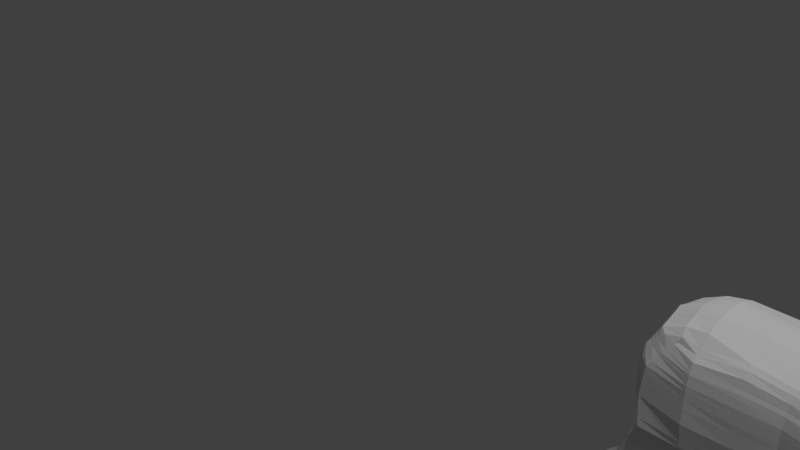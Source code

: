 # Source: dog.blend  (saved by Blender 2.66.1; exported with 4.5.12 LTS)
import bpy
from mathutils import Matrix  # noqa: F401  (used for matrix-valued properties, if any)

bpy.ops.wm.read_factory_settings(use_empty=True)
scene = bpy.context.scene
scene.name = 'Scene'

# ---- collections
col_collection_1 = bpy.data.collections.new('Collection 1'); scene.collection.children.link(col_collection_1)

# ---- materials (node trees are filled in below, after node groups)
mat_material = bpy.data.materials.new('Material')
mat_material.alpha_threshold = 0.0
mat_material.use_transparent_shadow = False
mat_material.roughness = 0.5
mat_material.line_color = (0.0, 0.0, 0.0, 1.0)

# ---- material node trees

# ---- world
world_world = bpy.data.worlds.new('World'); scene.world = world_world
world_world.color = (0.05088, 0.05088, 0.05088)
world_world.use_sun_shadow = False
world_world.sun_shadow_jitter_overblur = 0.0
world_world.cycles.sampling_method = 'MANUAL'
world_world.cycles.sample_map_resolution = 256

# ---- cameras
cam_camera = bpy.data.cameras.new('Camera')
cam_camera.clip_end = 100.0
cam_camera.lens = 35.0
cam_camera.sensor_width = 32.0
cam_camera.sensor_height = 18.0
cam_camera.ortho_scale = 7.314
cam_camera.dof.focus_distance = 0.0
cam_camera.dof.aperture_fstop = 128.0

# ---- lights
light_hemi = bpy.data.lights.new('Hemi', 'SUN')
light_hemi.transmission_factor = 0.0
light_hemi.angle = 0.1993
light_hemi.energy = 1.0
light_hemi.shadow_buffer_clip_start = 0.5
light_hemi.shadow_soft_size = 0.1
light_hemi.shadow_cascade_max_distance = 1000.0
light_hemi.cycles.use_multiple_importance_sampling = False
light_lamp = bpy.data.lights.new('Lamp', 'POINT')
light_lamp.transmission_factor = 0.0
light_lamp.cutoff_distance = 30.0
light_lamp.energy = 100.0
light_lamp.shadow_buffer_clip_start = 1.001
light_lamp.shadow_soft_size = 0.1
light_lamp.shadow_maximum_resolution = 0.006
light_lamp.use_absolute_resolution = True
light_lamp.cycles.use_multiple_importance_sampling = False

# ---- meshes
me_cube_001 = bpy.data.meshes.new('Cube.001')
me_cube_001.from_pydata([(-0.02638, -0.6494, -0.2429), (-1.505, -0.9772, -0.4711), (0.05951, -0.7625, 1.02), (-1.535, -0.7366, 1.181), (0.2214, 0.0, -0.417), (-0.709, -0.767, -0.3051), (0.09941, -0.8466, 0.5195), (-7.95, 0.0, -0.5045), (-1.69, -0.9243, 0.531), (0.08974, 0.0, 1.204), (-0.7345, -0.8523, 1.274), (-1.69, 0.0, 1.325), (-0.513, 0.0, -0.5527), (-0.7345, 0.0, 1.545), (0.5006, 0.0, 1.014), (-0.7345, -1.009, 0.531), (-1.969, 0.0, 0.785), (0.1901, -0.5369, -0.3386), (-1.342, -0.8528, -0.615), (0.1901, -0.7914, 0.8204), (-1.659, -0.861, 0.8681), (0.1548, -0.4614, 1.138), (-1.158, -0.821, 1.242), (-0.3106, -0.6601, -0.2476), (0.1166, -0.7059, 0.03106), (-7.515, -1.069, -0.6673), (-1.614, -1.015, -0.01461), (-0.3106, -0.821, 1.24), (-1.659, -0.4404, 1.279), (-0.8724, 0.0, -0.876), (-0.2071, 0.0, -0.5027), (-0.5799, -0.4262, -0.5156), (-0.7345, -0.5439, 1.452), (-0.2071, 0.0, 1.431), (-1.262, 0.0, 1.495), (0.4512, -0.6713, 0.7247), (-2.239, -1.349, -1.705), (0.2756, 0.0, 1.08), (-1.262, -1.011, 0.531), (-0.2324, -0.887, 0.4758), (-0.7345, -0.8852, -0.08168), (-0.7345, -0.9904, 0.9716), (-1.92, -0.5439, 0.7974), (-8.192, 0.0, -1.874), (-1.92, 0.0, 0.9592), (-0.9703, -0.5263, -0.8243), (-1.227, -0.5198, 1.401), (0.2322, -0.4673, 0.8692), (-1.199, -0.9386, 0.954), (-0.2313, -0.4573, -0.4638), (-0.2248, -0.5198, 1.378), (0.4219, -0.6494, -0.01139), (-1.235, -0.9961, -0.06401), (-0.2, -0.7148, -0.09341), (-0.2313, -0.9386, 0.9538), (-7.947, -1.206, -1.848), (-1.868, -0.5198, 0.954), (1.489, 0.0, -0.2756), (1.704, 0.0, 0.6874), (1.328, -0.4436, -0.1894), (1.49, -0.4183, 0.431), (1.663, 0.0, 0.1646), (1.406, -0.4498, 0.04522), (-2.278, -1.142, -0.4577), (-2.425, 0.0, 0.3063), (-2.305, -1.335, -2.051), (-3.163, -1.566, -1.925), (-2.239, -1.324, -1.099), (-1.744, 0.0, -2.479), (-2.425, -0.6682, 0.1551), (-2.905, 0.0, 0.05138), (-1.962, -0.5436, -2.542), (-2.905, -0.6682, -0.09979), (-7.879, -1.249, -2.434), (-8.142, -0.7392, -1.881), (-7.903, -1.205, -1.377), (-7.947, 0.0, -2.438), (-7.873, -0.7865, -0.6041), (-8.276, 0.0, -1.349), (-7.998, -0.5714, -2.451), (-8.195, -0.761, -1.333), (-3.351, -1.558, -2.161), (-2.905, -1.552, -1.489), (-2.907, -1.387, -0.7345), (-2.803, 0.0, -2.744), (-2.854, -0.5436, -2.805), (-6.302, -0.5714, -2.405), (-6.262, -1.376, -1.848), (-6.262, -0.7865, -0.3586), (-6.262, 0.0, -0.2027), (-6.262, 0.0, -2.504), (-6.262, -1.4, -1.384), (-6.263, -1.261, -0.615), (-6.438, -1.308, -2.238), (-7.059, 0.0, -0.1701), (-7.059, -0.8592, -0.3294), (-7.059, -1.455, -1.83), (-7.048, -1.347, -2.367), (-7.058, -1.322, -0.6917), (-7.177, -0.5001, -2.44), (-7.059, -1.444, -1.347), (-7.216, 0.0, -2.421), (-5.56, -1.284, -1.983), (-5.561, -1.221, -0.6931), (-5.56, -1.349, -1.359), (-5.56, 0.0, -2.477), (-5.56, -0.8259, -0.432), (-5.56, 0.0, -0.2845), (-5.56, -1.34, -1.733), (-5.56, -0.8101, -2.426), (-4.427, -1.476, -2.271), (-4.426, -1.41, -0.7418), (-4.427, -1.57, -1.519), (-4.427, 0.0, -2.817), (-4.427, -0.664, -0.3994), (-4.427, 0.0, -0.2472), (-4.427, -1.571, -1.971), (-4.427, -0.6368, -2.764), (-0.5041, -0.2123, -0.5403), (0.2058, -0.2462, -0.4092), (0.1359, -0.2624, 1.165), (-1.675, -0.1606, 1.321), (-0.7345, -0.2123, 1.533), (0.4759, -0.315, 0.9008), (-1.945, -0.2123, 0.7974), (-0.8603, -0.2035, -0.8502), (-1.206, -0.2003, 1.482), (0.3005, -0.2063, 0.9891), (-0.2192, -0.2035, -0.4897), (-0.2159, -0.2003, 1.418), (-1.894, -0.2003, 0.9628), (1.46, -0.2828, -0.2491), (1.655, -0.2991, 0.604), (1.581, -0.2739, 0.03535), (-2.425, -0.2745, 0.2793), (-1.744, -0.2613, -2.461), (-8.167, -0.3439, -1.886), (-7.912, -0.3676, -0.5543), (-7.928, -0.26, -2.438), (-8.236, -0.3548, -1.347), (-2.905, -0.2745, 0.02445), (-2.815, -0.2613, -2.751), (-6.262, -0.26, -2.511), (-6.262, -0.3676, -0.232), (-7.059, -0.4416, -0.2011), (-7.197, -0.2583, -2.447), (-5.56, -0.3448, -2.472), (-5.56, -0.3527, -0.3062), (-4.427, -0.2826, -0.2755), (-4.427, -0.269, -2.824), (-1.722, -1.11, -1.494), (-3.666, -0.2464, -0.2556), (-3.492, -0.2321, -2.935), (-1.212, -0.2146, -1.711), (-2.093, -0.2261, 0.5838), (-8.052, -0.7477, -0.9091), (-2.259, -1.261, -0.7163), (-5.56, -1.047, -2.265), (-6.224, -0.9397, -2.377), (0.2835, -0.6761, 0.01171), (-0.2709, -0.6199, -0.3688), (-1.876, -1.218, -1.242), (-3.529, -1.439, -2.244), (-3.666, -1.443, -0.7486), (-3.666, -1.614, -1.558), (-3.492, 0.0, -2.927), (-1.675, -0.9896, 0.3191), (-0.2202, -0.8134, 0.2318), (1.705, 0.0, 0.2763), (-4.971, -1.425, -0.9985), (0.104, -0.7915, 0.3159), (-4.973, -0.7742, -0.4335), (-4.973, -1.451, -1.789), (-4.973, -0.3651, -2.539), (-4.973, -0.3753, -0.3164), (-1.114, -0.6895, -0.7196), (-0.6485, -0.6315, -0.4104), (-2.106, 0.0, 0.5881), (-2.08, -0.6055, 0.5188), (-3.492, -1.077, -2.674), (-4.427, -1.056, -2.578), (-1.96, -1.063, 0.03823), (-4.973, -1.379, -2.041), (-4.973, -1.455, -1.407), (-7.709, -1.143, -0.9625), (-8.131, 0.0, -0.8672), (-3.223, -1.058, -2.618), (-1.89, -0.9829, -2.203), (-2.905, -1.536, -1.046), (-4.426, -1.549, -1.069), (-4.973, 0.0, -2.528), (-4.968, -1.296, -0.7341), (0.3047, -0.8136, 0.6478), (0.09628, -0.5922, -0.2929), (-1.557, -0.8463, -1.586), (-1.943, -1.195, -0.6698), (-1.354, -0.5825, -1.678), (0.4328, -0.7734, 0.4337), (-1.248, -1.032, 0.2762), (-4.973, -1.067, -2.326), (-5.56, -1.317, -0.9564), (-7.059, -1.415, -0.955), (-6.262, -1.372, -0.9295), (-0.7345, -0.9789, 0.2673), (-1.951, -1.155, -0.2549), (0.268, -0.7855, 0.3766), (-8.091, -0.3119, -0.8912), (1.632, -0.2906, 0.2624), (1.434, -0.4593, 0.2537), (-3.666, -0.6595, -0.3879), (-3.666, 0.0, -0.2248), (-3.666, -1.622, -2.04), (-3.492, -0.631, -2.869), (-3.666, -1.597, -1.091), (-4.973, -0.7538, -2.489), (-4.973, 0.0, -0.294), (-1.218, 0.0, -1.745), (0.7608, -0.5268, -0.3074), (0.7904, 0.0, -0.4001), (0.6752, -0.6205, -0.0233), (1.054, 0.0, 0.87), (1.007, -0.5394, 0.5659), (0.7756, -0.2572, -0.3772), (1.03, -0.3224, 0.7852), (0.9589, -0.6203, 0.3273), (-8.187, -0.7501, -1.548), (-8.252, 0.0, -1.553), (-7.925, -1.205, -1.553), (-2.239, -1.336, -1.449), (0.4945, -0.5861, -0.1666), (-4.973, -1.453, -1.535), (-1.91, -1.206, -0.8952), (-3.666, -1.618, -1.736), (0.2119, -0.6518, -0.1061), (-8.219, -0.3494, -1.557), (1.543, -0.2828, -0.1485), (-4.427, -1.57, -1.682), (-5.56, -1.345, -1.483), (-7.059, -1.45, -1.526), (-6.262, -1.388, -1.553), (-3.021, -1.559, -1.644), (1.368, -0.4828, -0.1322), (1.586, 0.0, -0.141), (-0.2332, -0.7007, -0.1577), (-1.236, -0.9639, -0.1861), (0.3303, -0.6244, -0.1411), (-0.7217, -0.8721, -0.1507), (-1.56, -1.012, -0.1364), (0.06503, -0.6821, -0.07482), (1.507, 0.0, 0.08592), (1.361, -0.466, 0.09982), (1.47, -0.2464, 0.06295), (0.6041, -0.5772, 0.07233), (0.42, -0.5443, -0.1234), (1.479, -0.2464, -0.1133), (1.314, -0.4534, -0.09539), (1.504, 0.0, -0.1183), (0.1175, 0.0, 0.05436), (0.06145, -0.4853, 0.07349), (0.08946, -0.1189, 0.06392), (-0.531, -0.5542, 0.08186), (-0.6379, -0.5173, -0.13), (-0.02933, -0.1189, -0.1643), (-0.05181, -0.4546, -0.151), (-0.006838, 0.0, -0.1775), (-0.5086, -0.04655, -0.5527), (0.2136, -0.05925, -0.417), (0.0825, -0.03903, 1.208), (-1.683, -0.02068, 1.329), (-0.7345, -0.04655, 1.545), (0.4882, -0.07166, 1.014), (-1.957, -0.04655, 0.7974), (-0.8663, -0.04213, -0.8631), (-1.257, -0.04051, 1.495), (0.2626, -0.04051, 1.08), (-0.2131, -0.04213, -0.5027), (-0.2115, -0.04051, 1.432), (-1.907, -0.04051, 0.9672), (1.482, -0.1599, -0.2689), (1.707, -0.1051, 0.6874), (1.623, -0.09021, 0.06724), (-2.425, -0.07761, 0.303), (-1.744, -0.07101, -2.479), (-8.179, -0.1463, -1.89), (-7.931, -0.1581, -0.5294), (-7.938, -0.1043, -2.428), (-8.256, -0.1517, -1.348), (-2.809, -0.07101, -2.744), (-6.262, -0.1043, -2.504), (-7.206, -0.1035, -2.421), (-5.56, -0.1467, -2.453), (-4.427, -0.07488, -2.817), (-2.905, -0.07761, 0.04817), (-6.262, -0.1581, -0.2071), (-7.059, -0.2329, -0.1753), (-5.56, -0.1507, -0.2851), (-4.427, -0.08167, -0.2511), (1.713, -0.106, 0.301), (-3.492, -0.05643, -2.927), (-3.666, -0.06357, -0.2299), (-2.099, -0.05345, 0.5962), (-8.111, -0.1137, -0.8792), (-4.973, -0.162, -0.2949), (-1.215, -0.04769, -1.728), (-4.973, -0.1569, -2.528), (0.783, -0.09238, -0.4001), (1.042, -0.06985, 0.87), (-8.235, -0.149, -1.551), (1.572, -0.1599, -0.1448), (1.489, -0.1417, 0.06894), (1.492, -0.1417, -0.1161), (0.1035, 0.0, 0.05914), (-0.01808, 0.0, -0.1709), (-6.262, -0.1822, -2.504), (-2.812, -0.1661, -2.748), (-8.246, -0.2533, -1.347), (-7.933, -0.1822, -2.432), (-2.905, -0.176, 0.03631), (-4.427, -0.1719, -2.821), (-5.56, -0.2458, -2.462), (-7.202, -0.1809, -2.43), (-7.894, -0.5575, -0.5768), (-7.92, -0.4012, -2.451), (-8.217, -0.539, -1.341), (-2.832, -0.4338, -2.764), (-3.492, -0.4129, -2.905), (-3.666, -0.4337, -0.3156), (1.615, -0.3394, 0.2803), (-8.074, -0.4914, -0.8993), (-4.427, -0.4555, -0.3317), (-0.5385, -0.3627, -0.5291), (0.1987, -0.4261, -0.3806), (0.1561, -0.3651, 1.138), (-7.921, -0.2628, -0.5418), (-8.173, -0.2451, -1.888), (-1.744, -0.1661, -2.471), (-2.425, -0.176, 0.2912), (1.613, -0.1792, 0.04537), (1.694, -0.1941, 0.678), (1.479, -0.2213, -0.2601), (-1.901, -0.1204, 0.965), (-1.668, -0.2874, 1.314), (-0.7345, -0.3627, 1.496), (0.4647, -0.4975, 0.792), (-1.934, -0.3627, 0.7974), (-0.9102, -0.3498, -0.8384), (-1.202, -0.3451, 1.445), (0.2196, -0.3351, 0.9324), (-0.2247, -0.3498, -0.478), (-4.973, -0.2686, -0.3056), (-2.096, -0.1398, 0.59), (-3.666, -0.155, -0.2428), (1.672, -0.212, 0.2765), (-0.0237, -0.05937, -0.1676), (1.486, -0.194, -0.1146), (1.565, -0.2213, -0.1463), (0.7793, -0.1748, -0.3899), (1.516, -0.3659, 0.04197), (-2.425, -0.4529, 0.223), (-1.818, -0.4338, -2.487), (-8.156, -0.5231, -1.884), (1.02, -0.436, 0.6848), (0.7689, -0.3909, -0.3489), (1.471, -0.3735, -0.1424), (-8.204, -0.531, -1.553), (-4.427, -0.1821, -0.2633), (-5.56, -0.2517, -0.2956), (-7.059, -0.3372, -0.1882), (-6.262, -0.2628, -0.2196), (-4.973, -0.5413, -2.517), (-2.087, -0.3981, 0.5544), (-1.276, -0.3814, -1.696), (-4.973, -0.5561, -0.3695), (-0.2199, -0.3451, 1.432), (-1.882, -0.3451, 0.9588), (1.409, -0.3654, -0.2249), (1.578, -0.3635, 0.5277), (-4.973, -0.261, -2.533), (-1.213, -0.1312, -1.72), (-8.101, -0.2294, -0.8852), (-3.492, -0.1443, -2.932), (-1.679, -0.09064, 1.325), (0.07858, -0.09064, 1.202), (0.2097, -0.15, -0.4221), (-0.5063, -0.1295, -0.5465), (-2.905, -0.4529, -0.03187), (-6.262, -0.5575, -0.2894), (-7.059, -0.6309, -0.2592), (-5.56, -0.5672, -0.3632), (-0.8633, -0.1228, -0.8566), (-1.951, -0.1295, 0.7974), (0.482, -0.1403, 0.9862), (-0.7345, -0.1295, 1.539), (1.42, -0.3459, 0.07867), (1.404, -0.3402, -0.1057), (0.07677, -0.2831, 0.06826), (-0.03952, -0.269, -0.1583), (-0.2137, -0.1204, 1.425), (-0.2162, -0.1228, -0.4962), (0.2562, -0.1264, 1.05), (-1.255, -0.1204, 1.489), (0.09646, -0.05937, 0.06153), (1.479, -0.194, 0.06616), (-8.227, -0.2492, -1.555), (1.036, -0.1671, 0.8606), (-4.427, -0.4357, -2.797), (-5.56, -0.5558, -2.451), (-7.188, -0.3987, -2.444), (-6.262, -0.4012, -2.499), (0.4087, -0.7287, 0.2517), (-1.241, -1.011, 0.1488), (-0.2141, -0.7767, 0.1098), (1.423, -0.4711, 0.1495), (-8.141, -0.7544, -1.062), (-2.905, -1.552, -1.204), (-6.262, -1.4, -1.092), (-7.059, -1.438, -1.088), (-5.56, -1.346, -1.093), (-4.427, -1.571, -1.23), (1.641, -0.2755, 0.2292), (-8.181, -0.3168, -1.06), (-7.806, -1.183, -1.11), (-4.973, -1.453, -1.138), (-2.249, -1.304, -0.8433), (-1.659, -1.011, 0.2131), (0.1063, -0.7612, 0.2141), (-3.666, -1.615, -1.261), (1.68, 0.0, 0.2205), (0.2717, -0.7435, 0.2348), (-1.947, -1.184, -0.4015), (-0.7345, -0.95, 0.1355), (-8.222, 0.0, -1.049), (0.8753, -0.6323, 0.1782), (-8.201, -0.1327, -1.054), (1.69, -0.1506, 0.2396), (1.679, -0.1915, 0.2219), (-8.191, -0.2248, -1.057), (1.621, -0.3236, 0.2533), (-8.163, -0.5152, -1.061), (-7.984, -0.5244, -0.7381), (1.615, -0.3788, 0.3875), (1.726, -0.1295, 0.426), (-8.021, -0.1359, -0.7043), (-5.56, -1.269, -0.8275), (-2.906, -1.468, -0.8914), (1.672, -0.286, 0.4102), (-4.968, -1.36, -0.8696), (-7.962, -0.7671, -0.7566), (-8.041, 0.0, -0.6858), (-7.612, -1.115, -0.8149), (-2.269, -1.204, -0.5896), (1.72, 0.0, 0.4671), (-0.7345, -0.9993, 0.3992), (-1.683, -0.9645, 0.4251), (0.1017, -0.822, 0.4177), (1.713, -0.2184, 0.4499), (-8.011, -0.2295, -0.7135), (0.9949, -0.5917, 0.4466), (-1.255, -1.021, 0.4036), (1.445, -0.4417, 0.3612), (-0.2263, -0.8502, 0.3538), (0.2744, -0.8059, 0.5185), (-1.956, -1.103, -0.1083), (-7.058, -1.377, -0.8234), (-4.425, -1.481, -0.9081), (-6.263, -1.315, -0.7743), (0.4618, -0.7842, 0.5873), (-8.002, -0.3232, -0.7227), (-3.666, -1.521, -0.9228), (-2.665, -0.6682, 0.02765), (-2.665, 0.0, 0.1788), (-2.572, -1.438, -1.294), (-2.274, 0.0, -2.611), (-2.714, -1.457, -1.793), (-2.888, -1.513, -2.142), (-2.592, -1.266, -0.5958), (-2.38, -0.5436, -2.673), (-2.665, -0.2745, 0.1519), (-2.279, -0.2613, -2.606), (-2.582, -1.401, -0.8805), (-2.572, -1.448, -1.546), (-2.665, -0.07761, 0.1756), (-2.277, -0.07101, -2.611), (-2.665, -0.4529, 0.09557), (-2.665, -0.176, 0.1637), (-2.325, -0.4338, -2.626), (-2.278, -0.1661, -2.61), (-2.577, -1.429, -1.024), (-2.588, -1.339, -0.7398), (0.04044, -0.6162, -0.2568), (0.1821, -0.8297, 0.5497), (-0.6837, -0.7102, -0.3492), (0.2018, -0.6918, 0.02497), (-1.942, -1.181, -2.029), (-0.294, -0.6399, -0.3136), (-6.27, -1.154, -2.267), (-5.56, -1.185, -2.172), (-3.407, -1.339, -2.412), (-3.492, -1.336, -2.477), (-4.427, -1.3, -2.471), (-4.973, -1.248, -2.232), (-1.653, -0.9996, -1.532), (0.1879, -0.7875, 0.3433), (-1.247, -0.7844, -0.6588), (0.1418, -0.6678, -0.0859), (0.1908, -0.7522, 0.2247), (0.185, -0.8136, 0.4619), (0.4128, -0.6861, 0.109), (-1.236, -1.009, 0.04878), (-0.2093, -0.7478, 0.01405), (1.414, -0.4614, 0.06767), (-8.176, -0.7596, -1.181), (-2.905, -1.552, -1.329), (-6.262, -1.4, -1.222), (-7.059, -1.443, -1.192), (-5.56, -1.349, -1.203), (-4.427, -1.57, -1.358), (1.6, -0.2828, 0.06163), (-8.216, -0.3466, -1.192), (-7.882, -1.2, -1.226), (-4.973, -1.455, -1.25), (-2.241, -1.32, -0.9452), (-1.637, -1.014, 0.08591), (0.1081, -0.7374, 0.1342), (-3.666, -1.614, -1.395), (1.672, 0.0, 0.1766), (0.2746, -0.7103, 0.1234), (-1.944, -1.192, -0.5165), (-0.7345, -0.9219, 0.03206), (-8.257, 0.0, -1.191), (-8.237, -0.1476, -1.191), (1.642, -0.09913, 0.08906), (1.632, -0.1881, 0.07006), (-8.226, -0.2471, -1.192), (1.534, -0.376, 0.06629), (-8.198, -0.5338, -1.187), (0.7803, -0.6228, 0.06119), (-2.573, -1.436, -1.137), (0.1931, -0.7245, 0.1317), (0.2603, -0.6379, -0.1297), (-4.973, -0.8816, -2.422), (-5.56, -0.9069, -2.36), (-6.262, -0.7219, -2.394), (0.3348, -0.6983, 0.112), (0.3558, -0.7768, 0.4075), (-4.427, -0.8082, -2.688), (-1.437, -0.6902, -1.64), (-0.6079, -0.5513, -0.4726), (0.3438, -0.6626, -0.004801), (-3.492, -0.8131, -2.789), (0.3843, -0.7842, 0.5563), (0.3312, -0.737, 0.242), (0.3694, -0.746, 0.6782), (0.1299, -0.5793, -0.2972), (-3.005, -0.7539, -2.729), (-1.9, -0.723, -2.402), (-0.2475, -0.5651, -0.425), (-1.029, -0.593, -0.7815), (1.44, 0.0, -0.2781), (1.658, 0.0, 0.7141), (1.458, -0.4354, 0.4531), (1.412, -0.281, -0.2581), (1.611, -0.3038, 0.6293), (1.402, -0.4872, 0.2589), (1.288, -0.4495, -0.1977), (1.374, -0.4784, 0.04409), (1.332, -0.4901, -0.1346), (1.328, -0.4738, 0.09789), (1.277, -0.4598, -0.09736), (0.0198, -0.4902, 0.07408), (-0.09302, -0.459, -0.1495), (1.433, -0.1551, -0.2781), (1.66, -0.1067, 0.7141), (1.539, -0.3717, 0.5513), (1.647, -0.1963, 0.7047), (1.43, -0.2181, -0.2692), (1.364, -0.3672, -0.2336), (1.391, -0.499, 0.1515), (1.413, -0.4718, 0.3672), (1.383, -0.4893, 0.06721), (0.1649, -0.5637, 1.061), (-1.597, -0.5885, 1.23), (-0.7345, -0.6981, 1.363), (-1.805, -0.7582, 0.6642), (-1.201, -0.6704, 1.321), (0.2138, -0.5445, 0.8605), (-0.2677, -0.6704, 1.308), (-1.764, -0.6904, 0.9111), (-2.351, -0.9114, -0.1487), (-8.11, -0.9725, -1.864), (-7.759, -0.9279, -0.6357), (-8.042, -0.9102, -2.442), (-8.096, -0.9829, -1.355), (-2.905, -1.032, -0.4148), (-6.262, -1.039, -0.4367), (-7.058, -1.092, -0.5104), (-5.56, -1.039, -0.5123), (-4.427, -1.038, -0.5287), (-3.666, -1.053, -0.5259), (-7.945, -0.9542, -0.9358), (-4.973, -1.055, -0.5297), (-2.02, -0.8448, 0.2785), (-8.121, -0.9777, -1.55), (-8.039, -0.9686, -1.086), (-7.852, -0.9411, -0.7857), (-2.628, -0.9718, -0.2818), (-8.076, -0.9798, -1.204), (-7.899, -1.237, -2.267), (-8.109, 0.0, -2.266), (-8.039, -0.619, -2.289), (-6.388, -1.327, -2.127), (-7.051, -1.377, -2.215), (-5.56, -1.3, -1.912), (-4.427, -1.503, -2.186), (-8.089, -0.2838, -2.277), (-4.973, -1.4, -1.97), (-8.099, -0.1162, -2.266), (-8.08, -0.4358, -2.29), (-8.094, -0.2, -2.272), (-8.061, -0.9279, -2.278), (-7.495, -0.1955, -0.2914), (-7.485, -0.4046, -0.3167), (-7.466, -0.8228, -0.4057), (-7.504, 0.0, -0.2763), (-7.409, -1.01, -0.5115), (-7.476, -0.5942, -0.357), (-7.49, -0.3, -0.304), (0.1279, -0.778, 0.9158), (-1.597, -0.7988, 1.025), (0.1827, 0.0, 1.137), (-0.7345, -0.9214, 1.123), (-1.805, 0.0, 1.142), (-0.2406, -0.3309, 0.9613), (-1.159, -0.8798, 1.098), (-0.2709, -0.8798, 1.096), (-1.764, -0.4801, 1.116), (-1.784, -0.1804, 1.142), (0.1622, -0.1834, 1.132), (-1.795, -0.03059, 1.148), (0.1726, -0.03977, 1.134), (0.1705, -0.3001, 1.044), (-1.79, -0.1055, 1.145), (0.1674, -0.1085, 1.106), (-1.775, -0.3163, 1.137), (0.2, -0.5872, 0.9496), (-1.68, -0.6394, 1.071), (-1.99, -0.9645, 0.1584), (-0.103, 0.0, 1.333), (-0.1101, -0.1858, 1.327), (-0.0778, -0.885, 0.9028), (-4.427, -1.225, -0.614), (-0.1257, -0.8303, 1.033), (-0.07846, -0.5908, -0.3492), (-0.06362, -0.1795, 1.28), (0.003558, -0.2259, -0.4475), (-0.01041, -0.8615, 0.8779), (0.1076, -0.3603, 0.9072), (0.01014, -0.3418, 0.9866), (0.1014, -0.4506, 0.8523), (0.03542, -0.448, 0.9788), (0.3375, -0.5693, 0.8163), (-0.04296, -0.7424, 0.07702), (-0.1187, -0.635, -0.3039), (-0.05437, -0.8353, 0.3873), (-0.04617, -0.7686, 0.1644), (-0.0778, -0.4863, -0.4182), (-0.08464, -0.7116, -0.04807), (-0.07608, -0.6419, 1.208), (-1.748, -0.8518, 0.5976), (-1.18, -0.7457, 1.282), (0.2069, -0.686, 0.8599), (-0.0515, 0.0, 1.288), (0.01753, 0.0, -0.4578), (-0.01115, -0.7558, 1.068), (-0.3665, -0.5604, 1.141), (-0.2892, -0.7457, 1.274), (-1.711, -0.7757, 0.8896), (-2.315, -1.032, -0.3009), (-0.05741, -0.03973, 1.294), (0.01054, -0.0511, -0.4578), (-0.07687, -0.691, -0.1143), (-0.05027, -0.8019, 0.2759), (-0.1073, -0.1095, 1.341), (-0.0851, -0.3447, 1.309), (-0.05002, -0.4985, 1.274), (-0.3701, -0.4252, 1.212), (-0.1961, -0.4749, 0.8537), (-0.361, -0.32, 1.192), (0.1054, -0.5499, 0.8995), (-6.262, -1.153, -0.5058), (-7.058, -1.206, -0.6015), (-5.561, -1.134, -0.5812), (-0.06189, -0.8086, 0.9987), (0.1549, -0.6152, 1.143), (-0.04969, -0.558, -0.3782), (0.06394, -0.328, 0.9517), (-0.1616, -0.6545, -0.2451), (0.08599, -0.5155, 0.8608), (0.03849, -0.5091, 0.9491), (-0.2139, -0.6197, 0.8454), (-0.2831, -0.4732, 1.04), (-0.2711, -0.2974, 1.101), (-0.2902, -0.6094, 0.9855), (-2.905, -1.214, -0.5309), (-0.1085, -0.03997, 1.334), (-0.0644, -0.2191, -0.4604), (0.007051, -0.1371, -0.4574), (-0.06051, -0.1048, 1.291), (0.1307, -0.3445, 1.19), (-0.002775, -0.3898, -0.4269), (-0.03401, -0.7101, -0.02817), (0.1614, -0.4892, 1.2), (-0.01041, -0.499, -0.3982), (-0.05846, -0.8687, 0.4987), (0.3628, -0.2606, 0.9435), (-3.666, -1.25, -0.6156), (-4.972, -1.183, -0.6074), (-0.1115, -0.8743, 0.4917), (-0.1372, -0.594, -0.3552), (-0.1021, -0.8054, 0.2624), (-0.1246, -0.6939, -0.1275), (0.3881, 0.0, 1.051), (-0.7345, -0.7752, 1.318), (-1.566, -0.6625, 1.206), (0.1467, -0.6814, 1.036), (-0.1025, -0.7757, 1.119), (-0.2071, -0.6562, -0.2459), (-0.05101, 0.0, -0.4715), (-0.08949, -0.7088, 1.178), (-0.05771, -0.04837, -0.4715), (-0.07048, -0.3776, -0.4425), (-0.06106, -0.1327, -0.4692), (-0.09741, -0.771, 0.1478), (-2.61, -1.123, -0.4367), (0.3691, -0.1334, 1.019), (0.3302, -0.3546, 0.9051), (0.3754, -0.05609, 1.046), (-0.001824, -0.6926, 1.131), (-1.639, -0.7191, 1.048), (0.1939, -0.6914, 0.912), (-7.462, -1.04, -0.6199), (-0.11, -0.5545, -0.3925), (-0.09372, -0.744, 0.05781), (-0.1722, -0.639, -0.3069), (-0.1068, -0.8399, 0.3771), (-1.334, -0.7896, 1.22), (-1.421, -1.001, 0.531), (-1.421, 0.0, 1.432), (-1.416, -0.4903, 1.355), (-1.363, -0.9098, 0.9221), (-1.376, -0.9901, -0.04565), (-1.399, -0.1855, 1.423), (-1.407, -1.01, 0.2921), (-1.356, -0.9816, -0.1676), (-1.415, -0.03314, 1.434), (-1.419, -0.3237, 1.397), (-1.413, -0.1093, 1.428), (-1.397, -1.004, 0.1727), (-1.414, -1.009, 0.4116), (-1.385, -0.993, 0.06258), (-1.375, -0.6399, 1.287), (-1.355, -0.8497, 1.071), (-1.355, -0.7148, 1.254), (-0.8713, -1.163, 1.951), (-0.8884, -1.043, 2.014), (-0.9028, -1.21, 1.836), (-0.9089, -0.916, 2.046), (-0.9073, -0.9736, 2.031), (-0.8883, -1.103, 1.982), (-0.8871, -1.186, 1.893), (-0.8798, -1.133, 1.966), (-0.9628, -1.15, 1.942), (-0.9846, -1.031, 1.996), (-0.9339, -1.198, 1.823), (-0.9608, -0.9102, 2.022), (-0.984, -0.9651, 2.012), (-0.9738, -1.091, 1.969), (-0.9549, -1.174, 1.883), (-0.9687, -1.121, 1.955), (-1.025, -0.8043, 1.935), (-1.048, -0.8714, 1.922), (-0.9379, -0.9666, 1.924), (-0.9572, -0.8818, 1.946), (-1.032, -1.025, 1.869), (-1.025, -1.061, 1.853), (-0.9341, -1.04, 1.886), (-0.9236, -1.076, 1.866), (-0.9517, -1.17, 1.707), (-0.9966, -1.156, 1.692), (-0.9325, -1.141, 1.777), (-1.017, -1.098, 1.836), (-0.9132, -1.113, 1.847), (-0.9592, -0.8115, 1.964), (-1.013, -1.127, 1.764), (-1.048, -0.9523, 1.902), (-0.9835, -0.8895, 1.953), (-0.9641, -0.9743, 1.931), (-1.206, -0.7534, 1.289), (-1.224, -0.8875, 1.106), (-0.9395, -1.121, 1.855), (-0.9587, -1.149, 1.785), (-0.9499, -1.084, 1.874), (-0.9603, -1.047, 1.893), (-1.227, -0.6781, 1.329), (-1.275, -0.3528, 1.453), (-1.253, -0.5275, 1.408), (-1.185, -0.8287, 1.25), (1.587, -0.2516, 0.2831), (1.6, -0.1355, 0.3053), (1.525, -0.3115, 0.2763), (1.593, -0.2063, 0.2803), (1.575, -0.2516, 0.2401), (1.587, -0.1451, 0.2466), (1.581, -0.1967, 0.2416), (1.52, -0.3082, 0.2386), (1.608, -0.1355, 0.4173), (1.6, -0.2063, 0.4187), (-8.066, -0.1248, -0.7917), (1.719, -0.09574, 0.3664), (1.619, -0.336, 0.3037), (-8.029, -0.5079, -0.8187), (-8.056, -0.2295, -0.7993), (1.707, -0.262, 0.3708), (-5.56, -1.302, -0.8913), (1.655, -0.2922, 0.325), (-4.97, -1.404, -0.932), (-2.906, -1.512, -0.9682), (-8.007, -0.7574, -0.8329), (-7.66, -1.138, -0.8887), (-2.264, -1.24, -0.6535), (-8.086, 0.0, -0.7765), (1.713, 0.0, 0.3717), (-1.679, -0.9775, 0.3721), (0.1028, -0.8066, 0.3668), (-0.7345, -0.9912, 0.3333), (0.9769, -0.606, 0.3869), (1.44, -0.4505, 0.3074), (-0.2232, -0.8318, 0.2928), (-1.252, -1.024, 0.3399), (0.2762, -0.8005, 0.4476), (-7.058, -1.405, -0.8889), (-4.425, -1.522, -0.9893), (-1.953, -1.13, -0.1816), (-6.263, -1.352, -0.8516), (-8.047, -0.3176, -0.8069), (-3.666, -1.566, -1.007), (0.463, -0.793, 0.5105), (-2.585, -1.378, -0.8103), (0.1865, -0.8001, 0.4026), (0.3857, -0.793, 0.4819), (1.408, -0.4795, 0.313), (-7.899, -0.9476, -0.8608), (-0.05232, -0.8186, 0.3316), (-0.1045, -0.8226, 0.3197), (-1.41, -1.009, 0.3519), (1.604, -0.1355, 0.3613), (1.597, -0.2063, 0.3495), (1.349, 0.0, -0.2951), (1.511, 0.0, 0.711), (1.332, -0.4499, 0.444), (1.324, -0.2777, -0.2747), (1.467, -0.3064, 0.6262), (1.341, -0.5057, 0.2684), (1.215, -0.4602, -0.213), (1.277, -0.4982, 0.03471), (1.215, -0.5035, -0.1391), (1.227, -0.4882, 0.09433), (1.158, -0.4715, -0.101), (-0.05688, -0.4991, 0.07516), (-0.1689, -0.4671, -0.1468), (1.342, -0.1464, -0.2951), (1.511, -0.1016, 0.711), (1.404, -0.3806, 0.5451), (1.499, -0.1922, 0.7016), (1.339, -0.2121, -0.286), (1.281, -0.3705, -0.2497), (1.319, -0.5176, 0.1552), (1.355, -0.4885, 0.3782), (1.299, -0.5079, 0.06637), (1.348, -0.4971, 0.3233), (0.1712, -0.4753, 1.169), (0.2553, -0.2707, 0.9698), (0.1494, -0.3548, 1.164), (0.1408, -0.3137, 1.151), (0.173, -0.5895, 1.102), (0.2251, -0.2418, 1.061), (0.2457, -0.6008, 0.8418), (0.2981, -0.5183, 0.8323), (0.1689, -0.6226, 1.049), (0.2591, -0.328, 0.9171), (0.1993, -0.6393, 0.9308), (0.1757, -0.6343, 0.993), (0.1679, -0.5383, 1.141), (0.1558, -0.4029, 1.164), (0.1745, -0.2609, 1.101), (0.2147, -0.6375, 0.8849), (0.2897, -0.5623, 0.8292), (0.2512, -0.2532, 1.001), (0.2649, -0.3941, 0.8733)], [], [(300, 177, 64, 281), (762, 723, 3, 745), (739, 724, 2, 627), (761, 745, 3, 628), (494, 23, 5, 491), (675, 722, 10, 27), (506, 490, 6, 454), (758, 746, 8, 453), (460, 39, 15, 452), (634, 27, 10, 630), (638, 268, 11, 631), (501, 150, 65, 493), (330, 31, 45, 345), (491, 5, 18, 503), (722, 669, 22, 10), (342, 346, 46, 32), (755, 341, 28, 748), (887, 47, 585, 896), (889, 347, 47, 898), (585, 47, 658, 697), (746, 749, 20, 8), (15, 41, 48, 38), (630, 10, 22, 633), (348, 49, 31, 330), (730, 665, 49, 348), (743, 726, 23, 494), (728, 675, 27, 725), (683, 373, 50, 684), (373, 342, 32, 50), (504, 492, 24, 248), (566, 564, 59, 241), (571, 558, 57, 278), (753, 750, 26, 247), (246, 40, 52, 244), (452, 15, 38, 458), (243, 53, 40, 246), (720, 666, 53, 243), (744, 717, 39, 460), (39, 54, 41, 15), (717, 649, 54, 39), (651, 725, 27, 634), (231, 195, 67, 228), (371, 196, 71, 359), (462, 181, 63, 450), (601, 178, 69, 588), (271, 277, 44, 16), (583, 587, 56, 42), (645, 581, 28, 635), (308, 242, 256, 310), (440, 376, 60), (573, 560, 60, 376), (579, 565, 62, 510), (620, 623, 7, 284), (624, 622, 77, 590), (611, 96, 55, 607), (463, 98, 25, 449), (407, 99, 79, 322), (150, 161, 36, 65), (619, 607, 55, 589), (442, 284, 7, 448), (617, 609, 74, 360), (307, 286, 78, 226), (602, 592, 80, 225), (604, 590, 77, 447), (238, 100, 75, 227), (481, 470, 70, 292), (605, 469, 72, 593), (474, 473, 66, 81), (488, 475, 83, 444), (485, 476, 85, 324), (480, 471, 82, 240), (496, 102, 93, 495), (443, 103, 92, 465), (237, 104, 91, 239), (406, 109, 86, 408), (596, 106, 88, 594), (295, 107, 89, 293), (612, 108, 87, 610), (192, 552, 35, 19), (293, 89, 94, 294), (594, 88, 95, 595), (610, 87, 96, 611), (465, 92, 98, 463), (408, 86, 99, 407), (239, 91, 100, 238), (500, 182, 102, 496), (446, 191, 103, 443), (230, 183, 104, 237), (369, 214, 109, 406), (600, 171, 106, 596), (302, 215, 107, 295), (615, 172, 108, 612), (325, 212, 117, 405), (598, 209, 114, 597), (232, 164, 112, 236), (162, 211, 116), (468, 163, 111, 464), (299, 210, 115, 296), (498, 162, 110, 499), (370, 154, 134, 358), (643, 341, 121, 636), (384, 118, 125, 389), (392, 400, 126, 122), (756, 381, 121, 751), (734, 399, 127, 714), (642, 382, 120, 637), (398, 128, 118, 384), (731, 705, 128, 398), (682, 397, 129, 648), (397, 392, 122, 129), (576, 561, 131, 375), (378, 153, 135, 335), (344, 374, 130, 124), (864, 219, 252, 866), (455, 338, 132, 445), (574, 562, 132, 338), (625, 621, 137, 321), (320, 145, 138, 316), (439, 321, 137, 467), (618, 614, 136, 334), (364, 323, 139, 234), (483, 477, 140, 385), (486, 478, 141, 314), (319, 146, 142, 313), (388, 147, 143, 386), (386, 143, 144, 387), (313, 142, 145, 320), (377, 173, 146, 319), (372, 174, 147, 388), (380, 152, 149, 318), (326, 151, 148, 329), (240, 82, 164, 232), (247, 26, 195, 231), (405, 117, 214, 369), (850, 563, 208, 836), (344, 124, 154, 370), (546, 194, 187, 555), (418, 189, 169, 422), (296, 115, 215, 302), (597, 114, 171, 600), (551, 544, 205, 428), (415, 202, 201, 416), (499, 110, 182, 500), (411, 167, 203, 430), (593, 72, 209, 598), (444, 83, 163, 468), (547, 176, 175, 557), (345, 45, 196, 371), (433, 301, 185, 431), (505, 502, 170, 425), (385, 140, 151, 326), (497, 81, 162), (545, 180, 199, 540), (81, 66, 211), (540, 199, 157, 541), (236, 112, 183, 230), (426, 213, 189, 418), (554, 186, 179, 549), (438, 328, 206, 420), (318, 149, 173, 377), (487, 479, 188, 414), (464, 111, 191, 446), (539, 548, 159, 233), (430, 203, 198, 410), (453, 8, 181, 462), (292, 70, 210, 299), (416, 201, 184, 421), (741, 718, 160, 556), (414, 188, 213, 426), (556, 160, 176, 547), (329, 148, 174, 372), (18, 1, 161, 150), (818, 441, 815, 855), (603, 599, 155, 413), (541, 157, 158, 542), (324, 85, 212, 325), (503, 18, 150, 501), (613, 116, 172, 615), (550, 552, 192, 461), (417, 200, 202, 415), (732, 719, 167, 411), (314, 141, 152, 380), (549, 179, 180, 545), (271, 16, 177, 300), (437, 327, 208, 412), (757, 752, 166, 424), (389, 125, 153, 378), (583, 42, 178, 601), (557, 175, 194, 546), (422, 169, 200, 417), (424, 166, 204, 429), (429, 204, 156, 423), (245, 17, 217, 229), (266, 4, 218, 305), (343, 35, 221, 361), (507, 51, 219, 536), (331, 119, 222, 362), (391, 123, 223, 404), (846, 197, 224, 835), (244, 753, 247, 1), (726, 720, 243, 23), (23, 243, 246, 5), (589, 602, 225, 74), (108, 237, 239, 87), (161, 231, 228, 36), (5, 246, 244, 18), (473, 480, 240, 66), (87, 239, 238, 96), (375, 363, 241, 59), (357, 62, 250, 393), (283, 307, 226, 43), (96, 238, 227, 55), (489, 504, 248, 0), (172, 230, 237, 108), (211, 232, 236, 116), (339, 355, 235, 131), (360, 364, 234, 136), (66, 240, 232, 211), (1, 247, 231, 161), (116, 236, 230, 172), (553, 539, 233, 193), (51, 245, 229, 219), (402, 251, 259, 401), (393, 250, 258, 395), (568, 255, 263, 570), (566, 241, 255, 568), (363, 235, 254, 394), (219, 229, 253, 252), (337, 133, 251, 402), (396, 395, 258, 263), (353, 401, 259, 262), (569, 570, 263, 258), (252, 253, 261, 260), (394, 254, 262, 396), (310, 256, 264, 312), (866, 252, 260, 868), (350, 300, 281, 336), (641, 381, 268, 638), (575, 571, 278, 339), (390, 340, 277, 271), (355, 308, 310, 354), (626, 620, 284, 333), (456, 333, 284, 442), (403, 315, 286, 307), (484, 481, 292, 317), (366, 295, 293, 368), (368, 293, 294, 367), (349, 302, 295, 366), (351, 299, 296, 365), (12, 265, 272, 29), (13, 34, 273, 269), (747, 11, 268, 754), (721, 37, 274, 736), (629, 9, 267, 639), (30, 275, 265, 12), (727, 729, 275, 30), (647, 33, 276, 704), (33, 13, 269, 276), (216, 303, 282, 68), (451, 58, 279, 441), (559, 572, 279, 58), (101, 289, 285, 76), (608, 616, 283, 43), (472, 482, 287, 84), (105, 290, 288, 90), (90, 288, 289, 101), (190, 304, 290, 105), (165, 298, 291, 113), (365, 296, 302, 349), (436, 379, 301, 433), (113, 291, 304, 190), (317, 292, 299, 351), (427, 168, 297, 434), (84, 287, 298, 165), (390, 271, 300, 350), (29, 272, 303, 216), (383, 266, 305, 356), (14, 270, 306, 220), (334, 403, 307, 283), (57, 242, 308, 278), (249, 309, 311, 257), (280, 309, 249), (264, 257, 311, 312), (354, 310, 312, 353), (255, 394, 396, 263), (147, 366, 368, 143), (704, 276, 397, 682), (298, 380, 318, 291), (276, 269, 392, 397), (564, 576, 375, 59), (420, 206, 379, 436), (235, 355, 354, 254), (445, 132, 376, 440), (149, 405, 369, 173), (287, 314, 380, 298), (304, 377, 319, 290), (234, 139, 315, 403), (272, 389, 378, 303), (280, 337, 402, 309), (729, 731, 398, 275), (42, 56, 374, 344), (275, 398, 384, 265), (174, 349, 366, 147), (143, 368, 367, 144), (290, 319, 313, 288), (124, 390, 350, 154), (312, 311, 401, 353), (225, 80, 323, 364), (278, 308, 355, 339), (622, 625, 321, 77), (265, 384, 389, 272), (269, 273, 400, 392), (241, 363, 394, 255), (621, 626, 333, 137), (352, 207, 807, 810), (136, 234, 403, 334), (154, 350, 336, 134), (262, 259, 395, 396), (303, 378, 335, 282), (289, 320, 316, 285), (124, 130, 340, 390), (309, 402, 401, 311), (178, 370, 358, 69), (140, 317, 351, 151), (209, 326, 329, 114), (118, 330, 345, 125), (441, 279, 338, 455), (413, 155, 328, 438), (254, 354, 353, 262), (467, 137, 333, 456), (119, 383, 356, 222), (129, 122, 342, 373), (754, 268, 381, 756), (614, 617, 360, 136), (270, 391, 404, 306), (447, 77, 321, 439), (482, 486, 314, 287), (477, 484, 317, 140), (146, 406, 408, 142), (151, 351, 365, 148), (288, 313, 320, 289), (636, 121, 381, 641), (736, 274, 399, 734), (561, 575, 339, 131), (291, 318, 377, 304), (616, 618, 334, 283), (639, 267, 382, 642), (751, 121, 341, 755), (148, 365, 349, 174), (881, 347, 889), (572, 574, 338, 279), (705, 730, 348, 128), (207, 327, 809, 807), (478, 485, 324, 141), (72, 385, 326, 209), (883, 332, 640, 894), (133, 357, 393, 251), (88, 386, 387, 95), (141, 324, 325, 152), (17, 331, 362, 217), (635, 28, 341, 643), (131, 235, 363, 375), (74, 225, 364, 360), (171, 372, 388, 106), (145, 407, 322, 138), (125, 345, 371, 153), (128, 348, 330, 118), (152, 325, 405, 149), (562, 573, 376, 132), (153, 371, 359, 135), (123, 343, 361, 223), (173, 369, 406, 146), (122, 126, 346, 342), (142, 408, 407, 145), (114, 329, 372, 171), (251, 393, 395, 259), (106, 388, 386, 88), (648, 129, 373, 683), (42, 344, 370, 178), (469, 483, 385, 72), (563, 577, 412, 208), (516, 418, 422, 520), (543, 551, 428, 526), (513, 415, 416, 514), (509, 411, 430, 528), (530, 433, 431, 529), (538, 505, 425, 523), (524, 426, 418, 516), (535, 438, 420, 518), (537, 487, 414, 512), (528, 430, 410, 508), (514, 416, 421, 519), (512, 414, 426, 524), (532, 435, 419, 517), (606, 603, 413, 511), (515, 417, 415, 513), (742, 732, 411, 509), (534, 437, 412, 510), (759, 757, 424, 522), (520, 422, 417, 515), (522, 424, 429, 527), (527, 429, 423, 521), (197, 409, 432, 224), (533, 436, 433, 530), (525, 427, 434, 531), (518, 420, 436, 533), (531, 434, 435, 532), (511, 413, 438, 535), (517, 419, 437, 534), (825, 446, 443, 823), (35, 466, 457, 221), (819, 440, 459, 836), (845, 468, 464, 841), (832, 453, 462, 842), (824, 445, 440, 819), (327, 437, 814, 809), (841, 464, 446, 825), (834, 452, 458, 838), (831, 451, 441, 818), (820, 439, 467, 844), (560, 578, 459, 60), (849, 550, 461, 839), (854, 758, 453, 832), (848, 506, 454, 833), (840, 463, 449, 828), (817, 442, 448, 830), (826, 444, 468, 845), (842, 462, 450, 829), (853, 744, 460, 837), (843, 465, 463, 840), (844, 467, 456, 821), (821, 456, 442, 817), (847, 488, 444, 826), (827, 447, 439, 820), (837, 460, 452, 834), (822, 455, 445, 824), (851, 604, 447, 827), (823, 443, 465, 843), (6, 490, 192, 19), (18, 244, 1), (281, 64, 470, 481), (588, 69, 469, 605), (65, 36, 473, 474), (450, 63, 475, 488), (359, 71, 476, 485), (228, 67, 471, 480), (358, 134, 477, 483), (335, 135, 478, 486), (423, 156, 479, 487), (36, 228, 480, 473), (336, 281, 481, 484), (68, 282, 482, 472), (282, 335, 486, 482), (134, 336, 484, 477), (135, 359, 485, 478), (69, 358, 483, 469), (521, 423, 487, 537), (829, 450, 488, 847), (160, 494, 491, 176), (461, 192, 490, 506), (194, 501, 493, 187), (176, 491, 503, 175), (718, 743, 494, 160), (233, 159, 492, 504), (157, 496, 495, 158), (199, 500, 496, 157), (179, 498, 499, 180), (180, 499, 500, 199), (428, 205, 502, 505), (186, 497, 498, 179), (175, 503, 501, 194), (193, 233, 504, 489), (526, 428, 505, 538), (839, 461, 506, 848), (162, 81, 211), (498, 497, 162), (577, 579, 510, 412), (409, 507, 536, 432), (112, 516, 520, 183), (548, 543, 526, 159), (91, 513, 514, 100), (53, 509, 528, 40), (286, 530, 529, 78), (492, 538, 523, 24), (164, 524, 516, 112), (323, 535, 518, 139), (471, 537, 512, 82), (40, 528, 508, 52), (100, 514, 519, 75), (82, 512, 524, 164), (337, 532, 517, 133), (592, 606, 511, 80), (104, 515, 513, 91), (666, 742, 509, 53), (357, 534, 510, 62), (750, 759, 522, 26), (183, 520, 515, 104), (26, 522, 527, 195), (195, 527, 521, 67), (315, 533, 530, 286), (61, 525, 531, 280), (139, 518, 533, 315), (280, 531, 532, 337), (80, 511, 535, 323), (133, 517, 534, 357), (67, 521, 537, 471), (159, 526, 538, 492), (61, 280, 249), (31, 547, 557, 45), (49, 556, 547, 31), (196, 546, 555, 71), (214, 540, 541, 109), (85, 554, 549, 212), (117, 545, 540, 214), (109, 541, 542, 86), (466, 35, 552, 550), (409, 197, 544, 551), (665, 741, 556, 49), (245, 51, 548, 539), (212, 549, 545, 117), (45, 557, 546, 196), (17, 245, 539, 553), (507, 409, 551, 543), (846, 466, 550, 849), (51, 507, 543, 548), (865, 863, 564, 566), (870, 857, 558, 571), (872, 859, 560, 573), (878, 864, 565, 579), (875, 860, 561, 576), (62, 565, 567, 250), (873, 861, 562, 574), (879, 862, 563, 850), (867, 568, 570, 869), (865, 566, 568, 867), (868, 869, 570, 569), (250, 567, 569, 258), (874, 870, 571, 575), (858, 871, 572, 559), (863, 875, 576, 564), (860, 874, 575, 561), (871, 873, 574, 572), (861, 872, 573, 562), (862, 876, 577, 563), (859, 877, 578, 560), (876, 878, 579, 577), (459, 440, 60), (748, 28, 581, 760), (640, 332, 657, 695), (50, 32, 582, 586), (32, 46, 584, 582), (684, 50, 586, 667), (646, 601, 588, 677), (668, 676, 587, 583), (738, 723, 581, 645), (25, 740, 624, 590), (609, 619, 589, 74), (227, 75, 592, 602), (449, 25, 590, 604), (733, 605, 593, 703), (691, 596, 594, 689), (689, 594, 595, 690), (716, 600, 596, 691), (715, 598, 597, 650), (650, 597, 600, 716), (703, 593, 598, 715), (421, 184, 599, 603), (668, 583, 601, 646), (55, 227, 602, 589), (519, 421, 603, 606), (828, 449, 604, 851), (677, 588, 605, 733), (75, 519, 606, 592), (110, 162, 116, 613), (97, 611, 607, 73), (591, 73, 607, 619), (322, 79, 609, 617), (102, 612, 610, 93), (93, 610, 611, 97), (182, 615, 612, 102), (316, 138, 614, 618), (110, 613, 615, 182), (76, 285, 616, 608), (138, 322, 617, 614), (285, 316, 618, 616), (79, 591, 619, 609), (690, 595, 624, 740), (367, 294, 620, 626), (387, 144, 621, 625), (294, 94, 623, 620), (144, 367, 626, 621), (95, 387, 625, 622), (595, 95, 622, 624), (495, 93, 158), (542, 158, 93), (86, 542, 99), (97, 542, 93), (591, 79, 99), (73, 591, 99), (99, 97, 73), (542, 97, 99), (554, 476, 65), (81, 497, 474), (476, 187, 65), (497, 186, 474), (476, 71, 555), (187, 493, 65), (555, 187, 476), (65, 474, 554), (474, 186, 554), (554, 85, 476), (670, 739, 627, 19), (749, 761, 628, 20), (54, 634, 630, 41), (277, 638, 631, 44), (580, 644, 688, 698), (41, 630, 633, 48), (649, 651, 634, 54), (587, 645, 635, 56), (374, 643, 636, 130), (399, 642, 637, 127), (340, 641, 638, 277), (37, 629, 639, 274), (130, 636, 641, 340), (274, 639, 642, 399), (897, 885, 640), (56, 635, 643, 374), (21, 580, 698, 659), (676, 738, 645, 587), (267, 678, 707, 382), (6, 19, 655, 713), (658, 656, 632, 686), (119, 331, 709, 654), (347, 640, 695, 656), (454, 6, 713, 663), (656, 695, 701, 632), (331, 17, 712, 709), (0, 248, 680, 696), (698, 688, 702, 674), (632, 701, 700, 686), (659, 698, 674, 685), (724, 737, 673, 2), (120, 653, 708), (489, 0, 696, 662), (47, 347, 656, 658), (248, 24, 710, 680), (425, 170, 681, 664), (644, 585, 697, 688), (382, 707, 653, 120), (695, 657, 687, 701), (686, 700, 702, 699), (627, 2, 673, 692), (553, 193, 652, 694), (700, 685, 674, 702), (688, 697, 699, 702), (4, 266, 679, 672), (657, 659, 685, 687), (697, 658, 686, 699), (893, 880, 21), (9, 671, 678, 267), (523, 425, 664, 661), (701, 687, 685, 700), (332, 21, 659, 657), (266, 383, 706, 679), (383, 119, 654, 706), (833, 454, 663, 852), (193, 489, 662, 652), (24, 523, 661, 710), (17, 553, 694, 712), (880, 711, 693, 892), (19, 627, 692, 655), (672, 679, 729, 727), (181, 646, 677, 63), (103, 691, 689, 92), (8, 668, 646, 181), (270, 736, 734, 391), (760, 581, 723, 762), (661, 664, 732, 742), (891, 888, 724), (655, 692, 651, 649), (586, 582, 722, 675), (163, 715, 650, 111), (391, 734, 714, 123), (667, 586, 675, 728), (711, 684, 667, 693), (712, 694, 741, 665), (8, 20, 676, 668), (582, 584, 669, 722), (111, 650, 716, 191), (679, 706, 731, 729), (123, 714, 735, 343), (191, 716, 691, 103), (628, 3, 723, 738), (475, 733, 703, 83), (63, 677, 733, 475), (710, 661, 742, 666), (895, 890, 739), (663, 713, 717, 744), (92, 689, 690, 98), (653, 648, 683, 708), (883, 120, 708, 882), (852, 663, 744, 853), (20, 628, 738, 676), (83, 703, 715, 163), (693, 737, 724), (709, 712, 665, 730), (664, 681, 719, 732), (35, 660, 670, 19), (98, 690, 740, 25), (343, 735, 660, 35), (694, 652, 718, 741), (14, 721, 736, 270), (652, 662, 743, 718), (671, 647, 704, 678), (693, 667, 728, 737), (678, 704, 682, 707), (708, 683, 684, 711), (662, 696, 726, 743), (680, 710, 666, 720), (713, 655, 649, 717), (707, 682, 648, 653), (654, 709, 730, 705), (692, 673, 725, 651), (737, 728, 725, 673), (696, 680, 720, 726), (706, 654, 705, 731), (787, 789, 769, 765), (785, 781, 764, 768), (458, 38, 746, 758), (788, 787, 765, 773), (38, 48, 749, 746), (244, 52, 750, 753), (400, 756, 751, 126), (410, 198, 752, 757), (34, 747, 754, 273), (273, 754, 756, 400), (786, 785, 768, 770), (508, 410, 757, 759), (838, 458, 758, 854), (52, 508, 759, 750), (779, 780, 775, 774), (781, 782, 767, 764), (783, 784, 778, 776), (770, 778, 771, 763), (769, 763, 771, 777), (767, 775, 772, 764), (766, 774, 775, 767), (764, 772, 776, 768), (765, 769, 777, 773), (768, 776, 778, 770), (784, 790, 771, 778), (791, 786, 770, 763), (792, 779, 774, 766), (790, 793, 777, 771), (794, 783, 776, 772), (789, 791, 763, 769), (793, 788, 773, 777), (780, 794, 772, 775), (782, 792, 766, 767), (48, 633, 789, 787), (584, 46, 805, 803), (749, 48, 787, 788), (786, 791, 799, 801), (751, 755, 780, 779), (781, 785, 802, 796), (760, 762, 784, 783), (762, 745, 790, 784), (669, 584, 803, 797), (126, 751, 779, 792), (745, 761, 793, 790), (748, 760, 783, 794), (46, 346, 804, 805), (761, 749, 788, 793), (755, 748, 794, 780), (346, 126, 792, 782), (785, 786, 801, 802), (798, 806, 799, 800), (797, 803, 802, 801), (806, 797, 801, 799), (789, 633, 798, 800), (633, 22, 806, 798), (791, 789, 800, 799), (805, 804, 795, 796), (346, 782, 795, 804), (22, 669, 797, 806), (803, 805, 796, 802), (782, 781, 796, 795), (813, 810, 807, 811), (812, 808, 810, 813), (811, 807, 809, 814), (855, 815, 816, 856), (419, 435, 813, 811), (441, 455, 816, 815), (434, 297, 808, 812), (435, 434, 812, 813), (437, 419, 811, 814), (822, 352, 810, 856), (578, 850, 836, 459), (297, 818, 855, 808), (466, 846, 835, 457), (169, 825, 823, 200), (327, 819, 836, 208), (213, 845, 841, 189), (166, 832, 842, 204), (207, 824, 819, 327), (189, 841, 825, 169), (203, 834, 838, 198), (168, 831, 818, 297), (328, 820, 844, 206), (544, 849, 839, 205), (752, 854, 832, 166), (502, 848, 833, 170), (201, 840, 828, 184), (301, 817, 830, 185), (188, 826, 845, 213), (204, 842, 829, 156), (719, 853, 837, 167), (202, 843, 840, 201), (206, 844, 821, 379), (379, 821, 817, 301), (479, 847, 826, 188), (155, 827, 820, 328), (167, 837, 834, 203), (352, 822, 824, 207), (599, 851, 827, 155), (200, 823, 843, 202), (156, 829, 847, 479), (205, 839, 848, 502), (197, 846, 849, 544), (877, 879, 850, 578), (184, 828, 851, 599), (170, 833, 852, 681), (681, 852, 853, 719), (198, 838, 854, 752), (808, 855, 856, 810), (455, 822, 856, 816), (565, 864, 866, 567), (567, 866, 868, 569), (229, 217, 863, 865), (305, 218, 857, 870), (361, 221, 859, 872), (536, 219, 864, 878), (362, 222, 860, 875), (404, 223, 861, 873), (835, 224, 862, 879), (253, 867, 869, 261), (229, 865, 867, 253), (260, 261, 869, 868), (356, 305, 870, 874), (220, 306, 871, 858), (217, 362, 875, 863), (222, 356, 874, 860), (306, 404, 873, 871), (223, 361, 872, 861), (224, 432, 876, 862), (221, 457, 877, 859), (432, 536, 878, 876), (457, 835, 879, 877), (884, 693, 724, 888), (890, 644, 891), (884, 892, 693), (882, 708, 893), (885, 894, 640), (886, 585, 895), (886, 896, 585), (881, 127, 897), (714, 127, 735), (887, 898, 47), (660, 887, 896), (735, 889, 898), (127, 881, 889, 735), (120, 883, 894), (127, 637, 885, 897), (708, 711, 880, 893), (21, 880, 892), (644, 580, 888, 891), (585, 644, 890, 895), (332, 883, 882), (580, 884, 888), (739, 890, 891, 724), (580, 21, 892, 884), (332, 882, 893, 21), (637, 120, 894, 885), (670, 886, 895, 739), (670, 660, 896, 886), (347, 881, 897, 640), (660, 735, 898, 887)])
me_cube_001.materials.append(mat_material)
me_cube_001.use_remesh_preserve_volume = False
me_cube_001.use_remesh_preserve_attributes = False
me_cube_001.use_mirror_vertex_groups = False
me_cube_001.update()
me_cube_005 = bpy.data.meshes.new('Cube.005')
me_cube_005.from_pydata([(-0.09115, 0.2869, 0.8399), (-0.6814, -0.1653, -0.2023), (-0.1424, 0.4096, 0.8312), (-0.7996, 0.5122, -0.2192), (-0.8221, -0.04972, -3.89), (-0.8221, 0.588, -3.89), (-1.376, 0.3645, -4.005), (-1.369, 0.1806, -4.005), (0.8961, 0.5122, -0.1738), (0.3519, 0.2423, 0.8399), (0.7605, -0.2243, -0.006632), (0.1424, 0.2214, 0.8444), (0.1495, -0.263, -0.1353), (0.02096, 0.5836, -0.2083), (-1.102, 0.4833, -4.005), (-1.055, 0.08214, -4.005), (-1.438, 0.1473, -1.878), (-0.8921, 0.07071, -1.878), (-0.7321, 0.4935, -4.308), (-0.6975, 0.0501, -4.308), (0.4033, 0.4768, 0.8398), (-0.4826, 0.03571, -4.308), (-0.4826, 0.4872, -4.308), (-1.164, 0.4887, -3.755), (-1.11, 0.09859, -3.755), (-1.099, 0.02713, -1.878), (-1.149, 0.5292, -1.878), (-0.9579, 0.07224, -3.755), (-1.211, 0.1915, -3.755), (0.3706, 0.3225, 0.8658), (0.3581, 0.6398, 0.7531), (0.4395, -0.1765, -0.8053), (-0.8613, -0.1292, -0.8053), (-0.1502, 0.601, -0.8053), (-0.02009, -0.2451, -0.8053), (-0.6762, 0.49, -1.434), (-0.5864, -0.1317, -1.434), (-0.4408, 0.5343, -4.102), (-0.4408, -0.01712, -4.102), (0.3546, 0.5269, -0.8053), (-0.9809, 0.5269, -0.8053), (-0.9349, 0.05263, -4.308), (-0.9706, 0.4581, -4.308), (-1.486, 0.4342, -1.878), (-0.9887, 0.4833, -1.878), (-1.115, 0.1143, -4.221), (-1.134, 0.4273, -4.221), (-1.037, 0.4822, -3.755), (-1.263, 0.4315, -3.755), (-0.1189, -0.06459, -1.434), (-0.1668, 0.4211, -1.434), (-1.239, 0.4211, -1.434), (-1.158, -0.03195, -1.434), (0.4033, 0.6053, 0.7804), (0.9735, 0.144, -0.1455), (-0.8486, 0.2771, -3.755), (-0.7899, 0.2804, -1.878), (-0.03406, 0.1782, -1.434), (0.5114, 0.1752, -0.8053), (-0.02841, 0.5722, 0.7655), (-0.1459, 0.4664, 0.8305), (0.3072, 0.6297, 0.7571), (0.164, 0.5728, 0.7674), (0.2779, 0.6143, 0.7584), (0.9277, -0.0701, -0.03556), (0.4033, 0.5691, 0.8049), (-0.7757, 0.191, -1.878), (0.548, -0.02924, -0.8053), (-0.008813, 0.03709, -1.434), (-0.8334, 0.1623, -3.755), (0.3796, 0.6226, 0.7673), (0.9357, 0.3618, -0.1622), (-0.8558, 0.373, -1.878), (-0.9192, 0.396, -3.755), (0.4742, 0.3832, -0.8053), (-0.05975, 0.3219, -1.434), (-0.8221, 0.09688, -3.89), (-0.8221, 0.2784, -3.89), (-0.8221, 0.4507, -3.89), (-0.5117, 0.1155, -4.308), (-0.5117, 0.2772, -4.308), (-0.5117, 0.4281, -4.308), (-0.4699, 0.09688, -4.102), (-0.4699, 0.2784, -4.042), (-0.4699, 0.449, -4.086), (-0.4638, 0.05313, -4.308), (-0.4162, 0.005568, -4.082), (-0.4162, 0.4711, -4.082), (-0.3798, 0.2442, -4.308), (-0.3323, 0.2422, -4.082), (-0.4638, 0.4451, -4.308), (-0.4162, 0.04149, -4.082), (-0.4638, 0.073, -4.308), (-0.4638, 0.4757, -4.308), (-0.3323, 0.1303, -4.082), (-0.3798, 0.1441, -4.308), (-0.4162, 0.5194, -4.082), (-0.3323, 0.3163, -4.082), (-0.3798, 0.3107, -4.308), (-0.3798, 0.4033, -4.308), (-0.3323, 0.4205, -4.082), (-0.8221, 0.4965, -3.869), (-0.8221, 0.5423, -3.869), (-0.8221, 0.0425, -3.869), (-0.8221, -0.0008553, -3.869), (-0.8221, 0.2191, -3.869), (-0.8221, 0.1613, -3.869), (-0.8221, 0.3943, -3.869), (-0.8221, 0.3373, -3.869), (-0.4596, -0.05493, -4.086), (-0.495, 0.504, -4.308), (-0.4629, 0.5779, -4.086), (-0.4937, 0.02451, -4.308), (-0.4848, 0.09688, -4.086), (-0.4852, 0.2784, -4.026), (-0.4874, 0.4567, -4.075), (-0.4346, 0.005176, -4.057), (-0.4333, 0.04035, -4.057), (-0.3482, 0.1306, -4.057), (-0.3483, 0.2416, -4.057), (-0.3492, 0.3166, -4.057), (-0.3499, 0.4201, -4.057), (-0.4361, 0.4864, -4.057), (-0.4377, 0.5335, -4.057), (-1.381, 0.4142, -2.5), (-1.022, 0.4562, -2.5), (-1.343, 0.1679, -2.5), (-0.9468, 0.1023, -2.5), (-1.108, 0.06498, -2.5), (-1.147, 0.4955, -2.5), (-0.8674, 0.2822, -2.5), (-0.8564, 0.2055, -2.5), (-0.9186, 0.3616, -2.5), (-1.486, 0.4189, -1.629), (-0.8107, -0.03823, -1.629), (-0.5266, 0.01516, -1.629), (-0.7968, 0.03374, -1.713), (-0.9963, -0.01565, -1.713), (-1.564, 0.4198, -1.713), (-0.8471, 0.4489, -1.713), (-0.3745, 0.2271, -1.629), (-0.8817, 0.4918, -1.629), (-0.5739, 0.4366, -1.629), (-0.6483, 0.3486, -1.713), (-1.418, 0.06109, -1.629), (-0.4158, 0.3411, -1.629), (-0.3546, 0.1156, -1.629), (-0.5767, 0.1408, -1.713), (-0.595, 0.2433, -1.713), (-1.501, 0.09062, -1.713), (-1.062, 0.5003, -1.713), (-0.1339, 0.3483, 0.8356), (-0.844, 0.1735, -0.2107), (-1.35, 0.2904, -3.755), (-1.54, 0.2908, -1.878), (-1.025, 0.1989, -0.8053), (-1.297, 0.1946, -1.434), (-1.446, 0.291, -2.5), (-1.605, 0.2552, -1.713), (-1.517, 0.24, -1.629), (-0.571, 0.5233, -4.308), (-0.6002, -0.122, -4.045), (-0.6021, 0.6577, -4.045), (-0.5508, 0.02165, -4.308), (-0.598, 0.08605, -4.043), (-0.5983, 0.2783, -4.043), (-0.5995, 0.4606, -4.043), (-0.5862, -0.0368, -4.022), (-0.5854, 0.05007, -4.022), (-0.5848, 0.1264, -4.022), (-0.5849, 0.2318, -4.022), (-0.5854, 0.3243, -4.022), (-0.5858, 0.4225, -4.022), (-0.587, 0.4813, -4.022), (-0.5879, 0.5738, -4.022), (-0.5222, 0.02536, -4.308), (-0.5086, 0.6186, -4.051), (-0.5053, -0.1006, -4.051), (-0.5274, 0.5049, -4.308), (-0.5632, -0.09267, -4.261), (-0.8838, 0.191, -3.578), (-0.8944, 0.28, -3.578), (-1.102, 0.4658, -4.207), (-1.287, 0.1218, -4.086), (-0.3949, 0.3198, -4.028), (-0.394, 0.2382, -4.028), (-0.3938, 0.1238, -4.028), (-0.479, 0.03415, -4.028), (-0.5851, 0.6319, -4.261), (-0.5009, 0.612, -4.264), (-0.4162, 0.005568, -4.27), (-0.3323, 0.3163, -4.27), (-1.404, 0.2915, -2.956), (-0.4699, 0.449, -4.271), (-0.4699, 0.2784, -4.273), (-0.4699, 0.09688, -4.273), (-0.456, -0.05306, -4.271), (-0.8601, 0.2812, -2.956), (-0.849, 0.1925, -2.956), (-0.9121, 0.373, -2.956), (-1.339, 0.4338, -2.956), (-1.301, 0.1491, -2.956), (-0.9407, 0.07332, -2.956), (-1.105, 0.03025, -2.956), (-0.4162, 0.04149, -4.27), (-0.4162, 0.4711, -4.27), (-0.4408, 0.5343, -4.273), (-1.218, 0.4332, -3.578), (-0.9435, 0.3722, -3.578), (-1.017, 0.4823, -2.956), (-0.3323, 0.2422, -4.27), (-1.125, 0.0797, -3.578), (-0.9704, 0.09938, -3.578), (-0.458, 0.5762, -4.271), (-0.4947, -0.09306, -4.264), (-0.7599, 0.0005592, -4.271), (-1.055, 0.07915, -4.207), (-0.4408, -0.01712, -4.273), (-1.163, 0.5274, -3.578), (-0.3323, 0.1303, -4.27), (-0.4162, 0.5194, -4.27), (-1.144, 0.5277, -2.956), (-0.4833, 0.5398, -4.028), (-0.4818, 0.4872, -4.028), (-0.3956, 0.4266, -4.028), (-0.4803, -0.006754, -4.028), (-0.5331, 0.4589, -4.051), (-0.5309, 0.2782, -4.048), (-0.5305, 0.08677, -4.051), (-1.182, 0.1474, -3.578), (-1.042, 0.4818, -3.578), (-0.7968, 0.5439, -4.271), (-1.304, 0.4201, -4.086), (-1.279, 0.2903, -3.578), (-0.7007, -0.1531, -0.03591), (-0.8407, 0.4646, -0.05749), (0.8104, -0.2435, 0.1042), (0.1466, -0.2939, 0.01691), (0.3965, 0.4087, 0.8552), (-0.07411, 0.5436, 0.7795), (-0.8633, 0.1558, -0.0467), (-1.358, 0.3952, -4.031), (-1.111, 0.4806, -4.093), (-0.4223, -0.02735, -4.147), (-0.7889, -0.03384, -4.08), (-0.4427, 0.588, -4.137), (-0.584, 0.6572, -4.111), (-0.3968, -0.003801, -4.135), (-0.3128, 0.425, -4.135), (-0.3968, 0.5282, -4.135), (-0.3968, 0.477, -4.135), (-0.3968, 0.03473, -4.135), (-0.4514, 0.4541, -4.137), (-0.808, 0.5755, -4.08), (-1.346, 0.1486, -4.031), (-0.4223, 0.5437, -4.147), (-0.4399, -0.06561, -4.137), (-0.3128, 0.3174, -4.135), (-0.4887, 0.6277, -4.115), (-0.3128, 0.2421, -4.135), (-0.5717, -0.1197, -4.111), (-0.3128, 0.1264, -4.135), (-1.063, 0.07536, -4.093), (-0.4514, 0.0922, -4.147), (-0.4837, -0.1101, -4.115), (-0.4514, 0.2788, -4.147), (-0.6923, 0.5009, -4.308), (-0.7673, -0.0676, -3.932), (-0.7677, 0.6053, -3.932), (-0.6613, 0.04307, -4.308), (-0.7667, 0.0942, -3.932), (-0.7668, 0.2783, -3.932), (-0.7671, 0.4532, -3.932), (-0.7638, -0.009743, -3.911), (-0.7636, 0.04438, -3.911), (-0.7634, 0.1527, -3.911), (-0.7635, 0.2222, -3.911), (-0.7636, 0.3341, -3.911), (-0.7637, 0.4013, -3.911), (-0.764, 0.4928, -3.911), (-0.7642, 0.5501, -3.911), (-0.7444, 0.5657, -4.268), (-0.7112, -0.02249, -4.268), (-0.7352, -0.05507, -4.088), (-0.7526, 0.5957, -4.088), (-0.9583, 0.4247, -3.755), (-0.9974, 0.4534, -3.755), (-0.8749, 0.1323, -3.755), (-0.9164, 0.1023, -3.755), (-0.8385, 0.2006, -3.755), (-0.8436, 0.2389, -3.755), (-0.8957, 0.3564, -3.755), (-0.8721, 0.3168, -3.755), (-0.9948, -0.07431, -1.096), (0.1477, -0.1133, -1.096), (-0.3053, -0.1796, -1.096), (0.08285, 0.4671, -1.096), (-1.093, 0.4671, -1.096), (-0.4127, 0.5369, -1.096), (0.2243, 0.1769, -1.096), (0.2544, 0.008199, -1.096), (0.1936, 0.3485, -1.096), (-1.143, 0.1964, -1.096)], [], [(237, 11, 0, 234), (104, 288, 27, 4), (62, 13, 3, 59), (240, 234, 0, 151), (239, 235, 2, 60), (153, 48, 6), (65, 20, 10, 64), (24, 28, 7, 15), (23, 47, 5, 14), (14, 15, 7, 6), (61, 30, 8, 63), (238, 29, 9, 236), (236, 9, 11, 237), (63, 8, 13, 62), (27, 24, 15, 4), (48, 23, 14, 6), (5, 102, 101, 78, 107, 108, 77, 105, 106, 76, 103, 104, 4, 15, 14), (3, 13, 33, 40), (218, 230, 47, 23), (64, 10, 31, 67), (150, 139, 44, 26), (136, 137, 25, 17), (138, 150, 26, 43), (297, 298, 35, 51), (13, 8, 39, 33), (158, 138, 43, 154), (215, 216, 41, 19), (302, 297, 51, 156), (295, 293, 52, 36), (147, 136, 17, 66), (294, 295, 36, 49), (137, 149, 16, 25), (298, 296, 50, 35), (300, 294, 49, 68), (180, 212, 27, 288, 287, 69), (256, 109, 38, 243), (212, 211, 24, 27), (233, 207, 48, 153), (152, 3, 40, 155), (211, 229, 28, 24), (207, 218, 23, 48), (10, 12, 34, 31), (182, 231, 18, 42), (12, 1, 32, 34), (232, 183, 45, 46), (216, 183, 45, 41), (232, 182, 42, 46), (123, 111, 37, 96), (18, 19, 269, 163, 175, 112, 21, 85, 92, 79, 95, 88, 80, 98, 99, 81, 90, 93, 22, 110, 178, 160, 266), (220, 206, 22, 93), (213, 110, 22, 206), (143, 148, 56, 72), (301, 299, 57, 75), (208, 181, 55, 292, 291, 73), (70, 53, 54, 71), (71, 54, 58, 74), (53, 65, 64, 54), (54, 64, 67, 58), (148, 147, 66, 56), (299, 300, 68, 57), (181, 180, 69, 289, 290, 55), (139, 143, 72, 44), (8, 71, 74, 39), (296, 301, 75, 50), (230, 208, 73, 285, 286, 47), (30, 70, 71, 8), (46, 42, 45), (18, 19, 41), (42, 18, 41), (41, 45, 42), (117, 113, 82, 91), (119, 114, 83, 89), (121, 115, 84, 100), (204, 195, 79, 92), (210, 194, 80, 88), (106, 289, 69, 76), (108, 292, 55, 77), (101, 285, 73, 78), (217, 190, 85, 21), (219, 210, 88, 95), (193, 205, 90, 81), (190, 204, 92, 85), (195, 219, 95, 79), (205, 220, 93, 90), (194, 191, 98, 80), (109, 116, 86, 38), (116, 117, 91, 86), (113, 118, 94, 82), (118, 119, 89, 94), (114, 120, 97, 83), (120, 121, 100, 97), (115, 122, 87, 84), (122, 123, 96, 87), (264, 177, 109, 256), (222, 176, 111, 123), (189, 178, 110, 213), (187, 228, 113, 117), (185, 227, 114, 119), (224, 226, 115, 121), (177, 225, 116, 109), (225, 187, 117, 116), (228, 186, 118, 113), (186, 185, 119, 118), (227, 184, 120, 114), (184, 224, 121, 120), (226, 223, 122, 115), (223, 222, 123, 122), (26, 44, 125, 129), (66, 17, 127, 131), (17, 25, 128, 127), (154, 43, 124, 157), (25, 16, 126, 128), (43, 26, 129, 124), (72, 56, 130, 132), (56, 66, 131, 130), (44, 72, 132, 125), (75, 57, 140, 145), (141, 142, 139, 150), (57, 68, 146, 140), (140, 146, 147, 148), (51, 35, 141, 133), (133, 141, 150, 138), (145, 140, 148, 143), (142, 145, 143, 139), (68, 49, 135, 146), (134, 144, 149, 137), (159, 133, 138, 158), (146, 135, 136, 147), (135, 134, 137, 136), (50, 75, 145, 142), (49, 36, 134, 135), (36, 52, 144, 134), (35, 50, 142, 141), (156, 51, 133, 159), (235, 240, 151, 2), (149, 158, 154, 16), (293, 302, 156, 52), (229, 233, 153, 28), (1, 152, 155, 32), (16, 154, 157, 126), (144, 159, 158, 149), (52, 156, 159, 144), (283, 267, 161, 260), (280, 268, 162, 174), (281, 266, 160, 188), (274, 270, 164, 168), (276, 271, 165, 170), (278, 272, 166, 172), (267, 273, 167, 161), (273, 274, 168, 167), (270, 275, 169, 164), (275, 276, 170, 169), (271, 277, 171, 165), (277, 278, 172, 171), (272, 279, 173, 166), (279, 280, 174, 173), (260, 161, 177, 264), (157, 124, 200, 192), (188, 160, 178, 189), (165, 171, 184, 227), (164, 169, 186, 228), (250, 249, 220, 205), (126, 157, 192, 201), (198, 202, 212, 180), (166, 173, 223, 226), (199, 197, 181, 208), (173, 174, 222, 223), (129, 125, 209, 221), (265, 257, 191, 194), (201, 192, 233, 229), (245, 213, 206, 255), (161, 167, 225, 177), (170, 165, 227, 185), (153, 6, 7), (241, 242, 182, 232), (125, 132, 199, 209), (197, 198, 180, 181), (128, 126, 201, 203), (249, 255, 206, 220), (168, 164, 228, 187), (174, 162, 176, 222), (167, 168, 187, 225), (172, 166, 226, 224), (171, 172, 224, 184), (169, 170, 185, 186), (131, 127, 202, 198), (130, 131, 198, 197), (221, 209, 230, 218), (124, 129, 221, 200), (132, 130, 197, 199), (127, 128, 203, 202), (261, 259, 210, 219), (202, 203, 211, 212), (200, 221, 218, 207), (203, 201, 229, 211), (243, 247, 190, 217), (209, 199, 208, 230), (259, 265, 194, 210), (192, 200, 207, 233), (28, 153, 7), (251, 263, 195, 204), (112, 196, 217, 21), (247, 251, 204, 190), (252, 250, 205, 193), (241, 254, 183, 232), (262, 254, 183, 216), (263, 261, 219, 195), (244, 262, 216, 215), (242, 253, 231, 182), (175, 214, 196, 112), (258, 189, 213, 245), (269, 282, 179, 163), (284, 281, 188, 246), (163, 179, 214, 175), (246, 188, 189, 258), (12, 237, 234, 1), (152, 1, 234, 240), (59, 3, 235, 239), (20, 238, 236, 10), (10, 236, 237, 12), (3, 152, 240, 235), (196, 256, 243, 217), (214, 264, 256, 196), (282, 283, 260, 179), (179, 260, 264, 214), (87, 96, 249, 250), (83, 97, 257, 265), (111, 245, 255, 37), (6, 14, 242, 241), (96, 37, 255, 249), (100, 84, 252, 248), (94, 89, 259, 261), (38, 86, 247, 243), (89, 83, 265, 259), (91, 82, 263, 251), (86, 91, 251, 247), (84, 87, 250, 252), (6, 7, 254, 241), (15, 7, 254, 262), (82, 94, 261, 263), (4, 15, 262, 244), (14, 5, 253, 242), (97, 100, 248, 257), (176, 258, 245, 111), (268, 284, 246, 162), (162, 246, 258, 176), (244, 4, 267, 283), (102, 5, 268, 280), (231, 18, 266, 281), (103, 76, 270, 274), (105, 77, 271, 276), (107, 78, 272, 278), (4, 104, 273, 267), (104, 103, 274, 273), (76, 106, 275, 270), (106, 105, 276, 275), (77, 108, 277, 271), (108, 107, 278, 277), (78, 101, 279, 272), (101, 102, 280, 279), (19, 215, 282, 269), (253, 231, 281, 284), (215, 244, 283, 282), (5, 253, 284, 268), (103, 287, 288, 104), (76, 69, 287, 103), (105, 290, 289, 106), (77, 55, 290, 105), (291, 292, 108, 107), (73, 291, 107, 78), (286, 285, 101, 102), (47, 286, 102, 5), (40, 33, 298, 297), (155, 40, 297, 302), (34, 32, 293, 295), (31, 34, 295, 294), (33, 39, 296, 298), (67, 31, 294, 300), (74, 58, 299, 301), (58, 67, 300, 299), (39, 74, 301, 296), (32, 155, 302, 293)])
me_cube_005.materials.append(mat_material)
me_cube_005.use_remesh_preserve_volume = False
me_cube_005.use_remesh_preserve_attributes = False
me_cube_005.use_mirror_vertex_groups = False
me_cube_005.update()
me_cube_004 = bpy.data.meshes.new('Cube.004')
me_cube_004.from_pydata([(0.05087, -0.3126, 0.8399), (-0.5394, 0.1396, -0.2023), (-0.0003777, -0.4353, 0.8312), (-0.6576, -0.5379, -0.2192), (-0.6801, 0.02402, -3.89), (-0.6801, -0.6137, -3.89), (-1.234, -0.3902, -4.005), (-1.227, -0.2063, -4.005), (1.038, -0.5379, -0.1738), (0.4939, -0.268, 0.8399), (0.9025, 0.1986, -0.006632), (0.2844, -0.2471, 0.8444), (0.2915, 0.2373, -0.1353), (0.163, -0.6093, -0.2083), (-0.9598, -0.509, -4.005), (-0.9132, -0.1078, -4.005), (-1.296, -0.173, -1.878), (-0.7501, -0.09641, -1.878), (-0.5901, -0.5192, -4.308), (-0.5555, -0.07581, -4.308), (0.5453, -0.5025, 0.8398), (-0.3406, -0.06142, -4.308), (-0.3406, -0.5129, -4.308), (-1.022, -0.5144, -3.755), (-0.9679, -0.1243, -3.755), (-0.957, -0.05283, -1.878), (-1.007, -0.5549, -1.878), (-0.8159, -0.09794, -3.755), (-1.069, -0.2172, -3.755), (0.5127, -0.3482, 0.8658), (0.5001, -0.6655, 0.7531), (0.5815, 0.1508, -0.8053), (-0.7193, 0.1035, -0.8053), (-0.008145, -0.6267, -0.8053), (0.1219, 0.2194, -0.8053), (-0.5342, -0.5157, -1.434), (-0.4444, 0.106, -1.434), (-0.2988, -0.5601, -4.102), (-0.2988, -0.008582, -4.102), (0.4966, -0.5526, -0.8053), (-0.8389, -0.5526, -0.8053), (-0.7928, -0.07834, -4.308), (-0.8286, -0.4839, -4.308), (-1.344, -0.4599, -1.878), (-0.8467, -0.509, -1.878), (-0.9728, -0.14, -4.221), (-0.9918, -0.453, -4.221), (-0.8945, -0.5079, -3.755), (-1.121, -0.4572, -3.755), (0.0231, 0.03888, -1.434), (-0.02483, -0.4468, -1.434), (-1.097, -0.4468, -1.434), (-1.016, 0.006247, -1.434), (0.5453, -0.631, 0.7804), (1.116, -0.1697, -0.1455), (-0.7066, -0.3028, -3.755), (-0.6479, -0.3061, -1.878), (0.108, -0.2039, -1.434), (0.6534, -0.2009, -0.8053), (0.1136, -0.5979, 0.7655), (-0.00391, -0.4921, 0.8305), (0.4492, -0.6554, 0.7571), (0.306, -0.5985, 0.7674), (0.4199, -0.64, 0.7584), (1.07, 0.04439, -0.03556), (0.5453, -0.5948, 0.8049), (-0.6337, -0.2167, -1.878), (0.69, 0.003532, -0.8053), (0.1332, -0.06279, -1.434), (-0.6914, -0.188, -3.755), (0.5216, -0.6484, 0.7673), (1.078, -0.3875, -0.1622), (-0.7137, -0.3987, -1.878), (-0.7772, -0.4217, -3.755), (0.6162, -0.4089, -0.8053), (0.08227, -0.3476, -1.434), (-0.6801, -0.1226, -3.89), (-0.6801, -0.3041, -3.89), (-0.6801, -0.4764, -3.89), (-0.3697, -0.1412, -4.308), (-0.3697, -0.3029, -4.308), (-0.3697, -0.4538, -4.308), (-0.3279, -0.1226, -4.102), (-0.3279, -0.3041, -4.042), (-0.3279, -0.4747, -4.086), (-0.3217, -0.07884, -4.308), (-0.2742, -0.03127, -4.082), (-0.2742, -0.4968, -4.082), (-0.2378, -0.2699, -4.308), (-0.1903, -0.2679, -4.082), (-0.3217, -0.4708, -4.308), (-0.2742, -0.0672, -4.082), (-0.3217, -0.09871, -4.308), (-0.3217, -0.5014, -4.308), (-0.1903, -0.156, -4.082), (-0.2378, -0.1698, -4.308), (-0.2742, -0.5451, -4.082), (-0.1903, -0.342, -4.082), (-0.2378, -0.3364, -4.308), (-0.2378, -0.429, -4.308), (-0.1903, -0.4462, -4.082), (-0.6801, -0.5222, -3.869), (-0.6801, -0.568, -3.869), (-0.6801, -0.06821, -3.869), (-0.6801, -0.02485, -3.869), (-0.6801, -0.2448, -3.869), (-0.6801, -0.187, -3.869), (-0.6801, -0.42, -3.869), (-0.6801, -0.363, -3.869), (-0.3176, 0.02922, -4.086), (-0.353, -0.5297, -4.308), (-0.3209, -0.6036, -4.086), (-0.3517, -0.05021, -4.308), (-0.3428, -0.1226, -4.086), (-0.3432, -0.3041, -4.026), (-0.3454, -0.4824, -4.075), (-0.2926, -0.03088, -4.057), (-0.2913, -0.06605, -4.057), (-0.2062, -0.1563, -4.057), (-0.2063, -0.2673, -4.057), (-0.2072, -0.3423, -4.057), (-0.2079, -0.4458, -4.057), (-0.2941, -0.5121, -4.057), (-0.2957, -0.5592, -4.057), (-1.239, -0.4399, -2.5), (-0.8799, -0.4819, -2.5), (-1.201, -0.1936, -2.5), (-0.8048, -0.128, -2.5), (-0.9659, -0.09069, -2.5), (-1.005, -0.5212, -2.5), (-0.7254, -0.3079, -2.5), (-0.7144, -0.2312, -2.5), (-0.7766, -0.3873, -2.5), (-1.344, -0.4446, -1.629), (-0.6687, 0.01252, -1.629), (-0.3846, -0.04087, -1.629), (-0.6547, -0.05945, -1.713), (-0.8543, -0.01005, -1.713), (-1.422, -0.4455, -1.713), (-0.7051, -0.4746, -1.713), (-0.2325, -0.2528, -1.629), (-0.7396, -0.5175, -1.629), (-0.4319, -0.4623, -1.629), (-0.5063, -0.3743, -1.713), (-1.276, -0.0868, -1.629), (-0.2738, -0.3668, -1.629), (-0.2125, -0.1413, -1.629), (-0.4347, -0.1665, -1.713), (-0.453, -0.269, -1.713), (-1.359, -0.1163, -1.713), (-0.9195, -0.526, -1.713), (0.00812, -0.374, 0.8356), (-0.702, -0.1992, -0.2107), (-1.208, -0.3161, -3.755), (-1.398, -0.3165, -1.878), (-0.8826, -0.2246, -0.8053), (-1.155, -0.2203, -1.434), (-1.304, -0.3168, -2.5), (-1.463, -0.2809, -1.713), (-1.375, -0.2657, -1.629), (-0.429, -0.549, -4.308), (-0.4582, 0.09632, -4.045), (-0.4601, -0.6834, -4.045), (-0.4088, -0.04735, -4.308), (-0.456, -0.1118, -4.043), (-0.4563, -0.304, -4.043), (-0.4575, -0.4864, -4.043), (-0.4442, 0.01109, -4.022), (-0.4434, -0.07577, -4.022), (-0.4428, -0.1521, -4.022), (-0.4428, -0.2575, -4.022), (-0.4433, -0.35, -4.022), (-0.4437, -0.4482, -4.022), (-0.445, -0.5071, -4.022), (-0.4459, -0.5995, -4.022), (-0.3802, -0.05107, -4.308), (-0.3666, -0.6443, -4.051), (-0.3633, 0.07492, -4.051), (-0.3854, -0.5306, -4.308), (-0.4212, 0.06696, -4.261), (-0.7418, -0.2167, -3.578), (-0.7524, -0.3057, -3.578), (-0.9598, -0.4915, -4.207), (-1.145, -0.1475, -4.086), (-0.2528, -0.3455, -4.028), (-0.252, -0.2639, -4.028), (-0.2518, -0.1495, -4.028), (-0.3369, -0.05986, -4.028), (-0.4431, -0.6576, -4.261), (-0.3588, -0.6377, -4.264), (-0.2742, -0.03127, -4.27), (-0.1903, -0.342, -4.27), (-1.262, -0.3172, -2.956), (-0.3279, -0.4747, -4.271), (-0.3279, -0.3041, -4.273), (-0.3279, -0.1226, -4.273), (-0.314, 0.02736, -4.271), (-0.7181, -0.3069, -2.956), (-0.7069, -0.2182, -2.956), (-0.7701, -0.3987, -2.956), (-1.197, -0.4595, -2.956), (-1.159, -0.1748, -2.956), (-0.7987, -0.09902, -2.956), (-0.9626, -0.05595, -2.956), (-0.2742, -0.0672, -4.27), (-0.2742, -0.4968, -4.27), (-0.2988, -0.5601, -4.273), (-1.076, -0.4589, -3.578), (-0.8015, -0.3979, -3.578), (-0.8749, -0.508, -2.956), (-0.1903, -0.2679, -4.27), (-0.9834, -0.1054, -3.578), (-0.8284, -0.1251, -3.578), (-0.316, -0.6019, -4.271), (-0.3527, 0.06735, -4.264), (-0.6178, -0.02627, -4.271), (-0.9132, -0.1049, -4.207), (-0.2988, -0.008582, -4.273), (-1.021, -0.5531, -3.578), (-0.1903, -0.156, -4.27), (-0.2742, -0.5451, -4.27), (-1.002, -0.5534, -2.956), (-0.3413, -0.5655, -4.028), (-0.3398, -0.5129, -4.028), (-0.2536, -0.4523, -4.028), (-0.3382, -0.01895, -4.028), (-0.3911, -0.4847, -4.051), (-0.3889, -0.3039, -4.048), (-0.3885, -0.1125, -4.051), (-1.04, -0.1731, -3.578), (-0.9004, -0.5075, -3.578), (-0.6548, -0.5696, -4.271), (-1.162, -0.4458, -4.086), (-1.137, -0.316, -3.578), (-0.5587, 0.1274, -0.03591), (-0.6986, -0.4903, -0.05749), (0.9524, 0.2178, 0.1042), (0.2887, 0.2681, 0.01691), (0.5385, -0.4344, 0.8552), (0.06791, -0.5693, 0.7795), (-0.7213, -0.1815, -0.0467), (-1.216, -0.4209, -4.031), (-0.9694, -0.5063, -4.093), (-0.2803, 0.001642, -4.147), (-0.6468, 0.008129, -4.08), (-0.3007, -0.6137, -4.137), (-0.442, -0.6829, -4.111), (-0.2548, -0.02191, -4.135), (-0.1708, -0.4507, -4.135), (-0.2548, -0.5539, -4.135), (-0.2548, -0.5027, -4.135), (-0.2548, -0.06043, -4.135), (-0.3094, -0.4798, -4.137), (-0.666, -0.6012, -4.08), (-1.204, -0.1743, -4.031), (-0.2803, -0.5694, -4.147), (-0.2979, 0.0399, -4.137), (-0.1708, -0.3431, -4.135), (-0.3466, -0.6534, -4.115), (-0.1708, -0.2678, -4.135), (-0.4297, 0.09401, -4.111), (-0.1708, -0.1522, -4.135), (-0.921, -0.1011, -4.093), (-0.3094, -0.1179, -4.147), (-0.3417, 0.08436, -4.115), (-0.3094, -0.3045, -4.147), (-0.5503, -0.5266, -4.308), (-0.6252, 0.04189, -3.932), (-0.6257, -0.631, -3.932), (-0.5192, -0.06877, -4.308), (-0.6247, -0.1199, -3.932), (-0.6248, -0.304, -3.932), (-0.6251, -0.4789, -3.932), (-0.6218, -0.01596, -3.911), (-0.6216, -0.07008, -3.911), (-0.6214, -0.1784, -3.911), (-0.6214, -0.2479, -3.911), (-0.6216, -0.3598, -3.911), (-0.6217, -0.427, -3.911), (-0.622, -0.5185, -3.911), (-0.6222, -0.5758, -3.911), (-0.6024, -0.5914, -4.268), (-0.5692, -0.003213, -4.268), (-0.5931, 0.02937, -4.088), (-0.6106, -0.6214, -4.088), (-0.8163, -0.4504, -3.755), (-0.8554, -0.4792, -3.755), (-0.7329, -0.158, -3.755), (-0.7744, -0.128, -3.755), (-0.6965, -0.2263, -3.755), (-0.7015, -0.2646, -3.755), (-0.7536, -0.3821, -3.755), (-0.7301, -0.3425, -3.755), (-0.8528, 0.0486, -1.096), (0.2897, 0.0876, -1.096), (-0.1633, 0.1539, -1.096), (0.2249, -0.4928, -1.096), (-0.9507, -0.4928, -1.096), (-0.2706, -0.5626, -1.096), (0.3663, -0.2026, -1.096), (0.3965, -0.0339, -1.096), (0.3356, -0.3742, -1.096), (-1.001, -0.2221, -1.096)], [], [(237, 234, 0, 11), (104, 4, 27, 288), (62, 59, 3, 13), (240, 151, 0, 234), (239, 60, 2, 235), (153, 6, 48), (65, 64, 10, 20), (24, 15, 7, 28), (23, 14, 5, 47), (14, 6, 7, 15), (61, 63, 8, 30), (238, 236, 9, 29), (236, 237, 11, 9), (63, 62, 13, 8), (27, 4, 15, 24), (48, 6, 14, 23), (5, 14, 15, 4, 104, 103, 76, 106, 105, 77, 108, 107, 78, 101, 102), (3, 40, 33, 13), (218, 23, 47, 230), (64, 67, 31, 10), (150, 26, 44, 139), (136, 17, 25, 137), (138, 43, 26, 150), (297, 51, 35, 298), (13, 33, 39, 8), (158, 154, 43, 138), (215, 19, 41, 216), (302, 156, 51, 297), (295, 36, 52, 293), (147, 66, 17, 136), (294, 49, 36, 295), (137, 25, 16, 149), (298, 35, 50, 296), (300, 68, 49, 294), (180, 69, 287, 288, 27, 212), (256, 243, 38, 109), (212, 27, 24, 211), (233, 153, 48, 207), (152, 155, 40, 3), (211, 24, 28, 229), (207, 48, 23, 218), (10, 31, 34, 12), (182, 42, 18, 231), (12, 34, 32, 1), (232, 46, 45, 183), (216, 41, 45, 183), (232, 46, 42, 182), (123, 96, 37, 111), (18, 266, 160, 178, 110, 22, 93, 90, 81, 99, 98, 80, 88, 95, 79, 92, 85, 21, 112, 175, 163, 269, 19), (220, 93, 22, 206), (213, 206, 22, 110), (143, 72, 56, 148), (301, 75, 57, 299), (208, 73, 291, 292, 55, 181), (70, 71, 54, 53), (71, 74, 58, 54), (53, 54, 64, 65), (54, 58, 67, 64), (148, 56, 66, 147), (299, 57, 68, 300), (181, 55, 290, 289, 69, 180), (139, 44, 72, 143), (8, 39, 74, 71), (296, 50, 75, 301), (230, 47, 286, 285, 73, 208), (30, 8, 71, 70), (46, 45, 42), (18, 41, 19), (42, 41, 18), (41, 42, 45), (117, 91, 82, 113), (119, 89, 83, 114), (121, 100, 84, 115), (204, 92, 79, 195), (210, 88, 80, 194), (106, 76, 69, 289), (108, 77, 55, 292), (101, 78, 73, 285), (217, 21, 85, 190), (219, 95, 88, 210), (193, 81, 90, 205), (190, 85, 92, 204), (195, 79, 95, 219), (205, 90, 93, 220), (194, 80, 98, 191), (109, 38, 86, 116), (116, 86, 91, 117), (113, 82, 94, 118), (118, 94, 89, 119), (114, 83, 97, 120), (120, 97, 100, 121), (115, 84, 87, 122), (122, 87, 96, 123), (264, 256, 109, 177), (222, 123, 111, 176), (189, 213, 110, 178), (187, 117, 113, 228), (185, 119, 114, 227), (224, 121, 115, 226), (177, 109, 116, 225), (225, 116, 117, 187), (228, 113, 118, 186), (186, 118, 119, 185), (227, 114, 120, 184), (184, 120, 121, 224), (226, 115, 122, 223), (223, 122, 123, 222), (26, 129, 125, 44), (66, 131, 127, 17), (17, 127, 128, 25), (154, 157, 124, 43), (25, 128, 126, 16), (43, 124, 129, 26), (72, 132, 130, 56), (56, 130, 131, 66), (44, 125, 132, 72), (75, 145, 140, 57), (141, 150, 139, 142), (57, 140, 146, 68), (140, 148, 147, 146), (51, 133, 141, 35), (133, 138, 150, 141), (145, 143, 148, 140), (142, 139, 143, 145), (68, 146, 135, 49), (134, 137, 149, 144), (159, 158, 138, 133), (146, 147, 136, 135), (135, 136, 137, 134), (50, 142, 145, 75), (49, 135, 134, 36), (36, 134, 144, 52), (35, 141, 142, 50), (156, 159, 133, 51), (235, 2, 151, 240), (149, 16, 154, 158), (293, 52, 156, 302), (229, 28, 153, 233), (1, 32, 155, 152), (16, 126, 157, 154), (144, 149, 158, 159), (52, 144, 159, 156), (283, 260, 161, 267), (280, 174, 162, 268), (281, 188, 160, 266), (274, 168, 164, 270), (276, 170, 165, 271), (278, 172, 166, 272), (267, 161, 167, 273), (273, 167, 168, 274), (270, 164, 169, 275), (275, 169, 170, 276), (271, 165, 171, 277), (277, 171, 172, 278), (272, 166, 173, 279), (279, 173, 174, 280), (260, 264, 177, 161), (157, 192, 200, 124), (188, 189, 178, 160), (165, 227, 184, 171), (164, 228, 186, 169), (250, 205, 220, 249), (126, 201, 192, 157), (198, 180, 212, 202), (166, 226, 223, 173), (199, 208, 181, 197), (173, 223, 222, 174), (129, 221, 209, 125), (265, 194, 191, 257), (201, 229, 233, 192), (245, 255, 206, 213), (161, 177, 225, 167), (170, 185, 227, 165), (153, 7, 6), (241, 232, 182, 242), (125, 209, 199, 132), (197, 181, 180, 198), (128, 203, 201, 126), (249, 220, 206, 255), (168, 187, 228, 164), (174, 222, 176, 162), (167, 225, 187, 168), (172, 224, 226, 166), (171, 184, 224, 172), (169, 186, 185, 170), (131, 198, 202, 127), (130, 197, 198, 131), (221, 218, 230, 209), (124, 200, 221, 129), (132, 199, 197, 130), (127, 202, 203, 128), (261, 219, 210, 259), (202, 212, 211, 203), (200, 207, 218, 221), (203, 211, 229, 201), (243, 217, 190, 247), (209, 230, 208, 199), (259, 210, 194, 265), (192, 233, 207, 200), (28, 7, 153), (251, 204, 195, 263), (112, 21, 217, 196), (247, 190, 204, 251), (252, 193, 205, 250), (241, 232, 183, 254), (262, 216, 183, 254), (263, 195, 219, 261), (244, 215, 216, 262), (242, 182, 231, 253), (175, 112, 196, 214), (258, 245, 213, 189), (269, 163, 179, 282), (284, 246, 188, 281), (163, 175, 214, 179), (246, 258, 189, 188), (12, 1, 234, 237), (152, 240, 234, 1), (59, 239, 235, 3), (20, 10, 236, 238), (10, 12, 237, 236), (3, 235, 240, 152), (196, 217, 243, 256), (214, 196, 256, 264), (282, 179, 260, 283), (179, 214, 264, 260), (87, 250, 249, 96), (83, 265, 257, 97), (111, 37, 255, 245), (6, 241, 242, 14), (96, 249, 255, 37), (100, 248, 252, 84), (94, 261, 259, 89), (38, 243, 247, 86), (89, 259, 265, 83), (91, 251, 263, 82), (86, 247, 251, 91), (84, 252, 250, 87), (6, 241, 254, 7), (15, 262, 254, 7), (82, 263, 261, 94), (4, 244, 262, 15), (14, 242, 253, 5), (97, 257, 248, 100), (176, 111, 245, 258), (268, 162, 246, 284), (162, 176, 258, 246), (244, 283, 267, 4), (102, 280, 268, 5), (231, 281, 266, 18), (103, 274, 270, 76), (105, 276, 271, 77), (107, 278, 272, 78), (4, 267, 273, 104), (104, 273, 274, 103), (76, 270, 275, 106), (106, 275, 276, 105), (77, 271, 277, 108), (108, 277, 278, 107), (78, 272, 279, 101), (101, 279, 280, 102), (19, 269, 282, 215), (253, 284, 281, 231), (215, 282, 283, 244), (5, 268, 284, 253), (103, 104, 288, 287), (76, 103, 287, 69), (105, 106, 289, 290), (77, 105, 290, 55), (291, 107, 108, 292), (73, 78, 107, 291), (286, 102, 101, 285), (47, 5, 102, 286), (40, 297, 298, 33), (155, 302, 297, 40), (34, 295, 293, 32), (31, 294, 295, 34), (33, 298, 296, 39), (67, 300, 294, 31), (74, 301, 299, 58), (58, 299, 300, 67), (39, 296, 301, 74), (32, 293, 302, 155)])
me_cube_004.materials.append(mat_material)
me_cube_004.use_remesh_preserve_volume = False
me_cube_004.use_remesh_preserve_attributes = False
me_cube_004.use_mirror_vertex_groups = False
me_cube_004.update()
me_cube_003 = bpy.data.meshes.new('Cube.003')
me_cube_003.from_pydata([(0.14, -0.1697, 0.4502), (0.292, 0.1085, -0.0755), (-0.1427, -0.1577, 0.4614), (0.6351, -0.6831, -0.5662), (-0.7545, 0.3311, -0.4123), (-0.257, -0.6831, -0.8297), (0.217, -0.26, 0.3746), (0.1667, -0.2128, 0.4228), (-0.3406, -0.5735, -1.798), (-0.538, 0.02165, -1.577), (0.1112, -0.5735, -1.654), (0.1031, -0.06719, -1.54), (-0.2848, -0.2393, 0.3769), (-0.2771, -0.3406, 0.226), (-0.6099, -0.2697, -1.688), (-0.6267, -0.1684, -0.6424), (0.7062, -0.2438, -0.3763), (0.2796, -0.3598, 0.3398), (0.2858, -0.4551, 0.2915), (-0.264, -0.214, 0.4541), (-0.2121, -0.4575, 0.1524), (0.1557, -0.3085, -1.597), (-0.0874, -0.5306, 0.1527), (-0.1847, -0.4816, 0.1682), (0.2331, -0.5195, 0.2438), (0.2842, -0.5015, 0.2845), (-0.04027, -0.1327, 0.483), (-0.2918, 0.2861, -0.167), (0.2168, -0.6831, -0.6979), (-0.1113, -0.6378, -1.726), (-0.2271, 0.007356, -1.558), (0.1075, -0.5159, 0.1517), (0.6546, -0.04556, -0.3349), (-0.8108, 0.1128, -0.5227), (-0.3164, -0.2883, 0.2868), (-0.6099, -0.09308, -1.623), (0.1557, -0.1544, -1.564), (0.2432, -0.3018, 0.36), (-0.3624, -0.5232, -2.102), (-0.4837, -0.05044, -1.949), (-0.02379, -0.1158, -1.923), (-0.5664, -0.2796, -2.026), (0.03682, -0.3058, -1.963), (-0.0144, -0.5232, -2.002), (-0.1845, -0.5973, -2.052), (-0.2648, -0.04841, -1.936), (0.03682, -0.1794, -1.94), (-0.5664, -0.1381, -1.981), (0.3805, -0.5905, -1.094), (-0.5885, -0.2158, -1.205), (0.4402, -0.2741, -1.027), (-0.6361, 0.1583, -1.068), (0.2142, 0.01432, -0.9596), (-0.3272, -0.5905, -1.302), (0.05279, -0.6661, -1.198), (-0.2548, 0.1147, -1.014), (0.4159, -0.09023, -0.9876), (-0.7242, 0.002022, -1.103), (0.5237, -0.5975, -0.759), (-0.6216, -0.1903, -0.9157), (0.591, -0.259, -0.6879), (-0.669, 0.2506, -0.7277), (0.2639, 0.07036, -0.5019), (-0.298, -0.5975, -1.002), (0.1406, -0.6777, -0.8803), (-0.277, 0.2124, -0.5763), (0.5523, -0.06219, -0.6465), (-0.7439, 0.06595, -0.8019), (-0.4016, -0.527, -2.778), (-0.4582, -0.08464, -2.687), (-0.09791, -0.1315, -2.671), (-0.541, -0.3163, -2.732), (-0.03731, -0.3229, -2.695), (-0.08852, -0.527, -2.719), (-0.2411, -0.601, -2.748), (-0.2891, -0.0688, -2.679), (-0.03731, -0.1936, -2.681), (-0.541, -0.1938, -2.706), (-0.4589, -0.5975, -3.361), (-0.4694, -0.1385, -3.301), (-0.08524, -0.1675, -3.291), (-0.5646, -0.3598, -3.331), (-0.01552, -0.3668, -3.306), (-0.06674, -0.5975, -3.322), (-0.2589, -0.6828, -3.341), (-0.2901, -0.1131, -3.296), (-0.01552, -0.2326, -3.298), (-0.5646, -0.2215, -3.314), (-0.4302, -0.4311, -0.9665), (0.4358, -0.4613, -1.066), (-0.01552, -0.5033, -3.316), (-0.5277, -0.5004, -3.348), (-0.2615, -0.1497, -3.455), (-0.2388, -0.6538, -3.488), (-0.07287, -0.5784, -3.474), (-0.02165, -0.3732, -3.463), (-0.5014, -0.2471, -3.468), (-0.02165, -0.254, -3.456), (-0.03731, -0.4544, -2.709), (0.2809, -0.4194, 0.3237), (-0.2771, -0.3886, 0.1825), (-0.4842, -0.4409, -2.76), (0.584, -0.4592, -0.7299), (0.1557, -0.4652, -1.631), (-0.4729, -0.4494, -1.753), (-0.5014, -0.3689, -3.481), (-0.08335, -0.1959, -3.452), (-0.4172, -0.1741, -3.459), (-0.4126, -0.5784, -3.502), (-0.434, -0.4374, -1.263), (0.03682, -0.4344, -1.986), (-0.4745, -0.4928, -3.494), (-0.02165, -0.4946, -3.47), (-0.4714, -0.4237, -2.071), (-0.408, -0.4728, -0.7532), (0.697, -0.5036, -0.4886), (-0.4745, -0.4928, -3.494), (-0.5014, -0.2471, -3.468), (-0.03029, -0.1191, -4.057), (-0.03029, -0.7153, -4.057), (-0.5476, -0.5063, -4.164), (-0.5416, -0.3345, -4.164), (-0.2917, -0.6174, -4.164), (-0.2482, -0.2424, -4.164), (0.05381, -0.6269, -4.448), (0.08615, -0.2124, -4.448), (0.3027, -0.174, -4.448), (0.3227, -0.6198, -4.448), (-0.3498, -0.6224, -3.931), (-0.2993, -0.2578, -3.931), (-0.1572, -0.2331, -3.931), (-0.3936, -0.3446, -3.931), (0.3618, -0.6798, -4.273), (0.3418, -0.1125, -4.273), (-0.1357, -0.2148, -4.448), (-0.1691, -0.5938, -4.448), (-0.3039, -0.2724, -4.367), (-0.3216, -0.565, -4.367), (-0.2307, -0.6163, -3.931), (-0.4424, -0.5689, -3.931), (-0.05506, -0.4247, -3.931), (-0.04087, -0.3173, -3.931), (-0.121, -0.5358, -3.931), (-0.03029, -0.2562, -4.057), (-0.03029, -0.4258, -4.057), (-0.03029, -0.5869, -4.057), (0.2674, -0.2736, -4.448), (0.3265, -0.4247, -4.448), (0.2539, -0.5657, -4.448), (0.3065, -0.2562, -4.273), (0.3656, -0.4258, -4.273), (0.293, -0.5853, -4.265), (0.3203, -0.1843, -4.448), (0.3648, -0.1398, -4.253), (0.3848, -0.622, -4.253), (0.3831, -0.3939, -4.448), (0.4276, -0.392, -4.253), (0.3404, -0.5976, -4.448), (0.3648, -0.1946, -4.253), (0.3203, -0.224, -4.448), (0.3404, -0.6091, -4.448), (0.4276, -0.2874, -4.253), (0.3831, -0.3003, -4.448), (0.3848, -0.6499, -4.253), (0.4276, -0.4612, -4.253), (0.3831, -0.456, -4.448), (0.3831, -0.5545, -4.448), (0.4276, -0.5706, -4.253), (-0.03029, -0.6297, -4.037), (-0.03029, -0.6725, -4.037), (-0.03029, -0.2053, -4.037), (-0.03029, -0.1648, -4.037), (-0.03029, -0.3704, -4.037), (-0.03029, -0.3164, -4.037), (-0.03029, -0.5341, -4.037), (-0.03029, -0.4809, -4.037), (0.3054, -0.08926, -4.257), (0.3112, -0.6355, -4.448), (0.3412, -0.7045, -4.257), (0.2923, -0.1635, -4.448), (0.2926, -0.2562, -4.257), (0.3513, -0.4258, -4.257), (0.2766, -0.5925, -4.247), (0.3476, -0.1394, -4.23), (0.3488, -0.1935, -4.23), (0.4127, -0.2877, -4.23), (0.4126, -0.3915, -4.23), (0.4118, -0.4616, -4.23), (0.4111, -0.5702, -4.23), (0.3662, -0.6202, -4.23), (0.3648, -0.6631, -4.23), (-0.5238, -0.4371, -3.931), (0.2044, -0.6548, -4.448), (0.1771, -0.05156, -4.219), (0.1754, -0.7803, -4.219), (0.2233, -0.1858, -4.448), (0.1792, -0.246, -4.221), (0.1789, -0.4257, -4.219), (0.1778, -0.5962, -4.219), (0.1903, -0.1312, -4.197), (0.1909, -0.2124, -4.197), (0.1915, -0.2838, -4.197), (0.1915, -0.3822, -4.197), (0.191, -0.4688, -4.197), (0.1906, -0.5606, -4.197), (0.1894, -0.6155, -4.197), (0.1886, -0.7019, -4.197), (0.2657, -0.1643, -4.448), (0.2985, -0.7426, -4.224), (0.263, -0.05921, -4.224), (0.2809, -0.6363, -4.448), (0.2117, -0.079, -4.403), (-0.02165, -0.254, -3.456), (-0.02165, -0.3732, -3.463), (-0.2917, -0.601, -4.353), (-0.4651, -0.2795, -4.24), (0.3691, -0.4645, -4.203), (0.3699, -0.3882, -4.203), (0.37, -0.2813, -4.203), (0.3061, -0.1877, -4.203), (0.1913, -0.7563, -4.403), (0.3057, -0.7364, -4.406), (0.3648, -0.1398, -4.412), (0.4276, -0.4612, -4.412), (0.293, -0.5853, -4.413), (0.3656, -0.4258, -4.415), (0.3065, -0.2562, -4.415), (0.3087, -0.09101, -4.413), (0.3648, -0.1946, -4.412), (0.3848, -0.622, -4.412), (0.3618, -0.6745, -4.415), (-0.4126, -0.5784, -3.502), (-0.02165, -0.4946, -3.47), (0.4276, -0.392, -4.412), (0.4276, -0.5706, -4.412), (-0.2615, -0.1497, -3.455), (-0.08335, -0.1959, -3.452), (0.3458, -0.703, -4.413), (0.273, -0.06628, -4.406), (0.0279, -0.1661, -4.413), (-0.2482, -0.2396, -4.353), (0.3418, -0.1246, -4.415), (-0.2388, -0.6538, -3.488), (0.4276, -0.2874, -4.412), (0.3848, -0.6499, -4.412), (0.3221, -0.669, -4.203), (0.3235, -0.621, -4.203), (0.3684, -0.5764, -4.203), (0.3049, -0.1283, -4.203), (0.2339, -0.5946, -4.224), (0.3086, -0.4256, -4.224), (0.2498, -0.2467, -4.224), (-0.4172, -0.1741, -3.459), (-0.07287, -0.5784, -3.474), (-0.006603, -0.674, -4.413), (-0.481, -0.5583, -4.24), (-0.5014, -0.3689, -3.481), (-0.5316, -0.535, -4.189), (-0.3007, -0.6148, -4.247), (0.3591, -0.115, -4.298), (0.0008039, -0.134, -4.235), (0.3601, -0.714, -4.288), (0.1923, -0.7799, -4.263), (0.3829, -0.131, -4.286), (0.4457, -0.5748, -4.286), (0.403, -0.6581, -4.286), (0.403, -0.6275, -4.286), (0.3829, -0.1883, -4.286), (0.3103, -0.59, -4.288), (-0.0171, -0.7035, -4.235), (-0.5203, -0.3045, -4.189), (0.3791, -0.6833, -4.298), (0.3238, -0.07928, -4.288), (0.4457, -0.4623, -4.286), (0.3171, -0.7511, -4.268), (0.4457, -0.3919, -4.286), (0.2038, -0.05371, -4.263), (0.4457, -0.2838, -4.286), (-0.2555, -0.2361, -4.247), (0.3238, -0.2518, -4.298), (0.2832, -0.05038, -4.268), (0.3829, -0.4262, -4.298), (0.09105, -0.6338, -4.448), (0.02099, -0.1024, -4.097), (0.02056, -0.7313, -4.097), (0.1201, -0.2059, -4.448), (0.0215, -0.2537, -4.097), (0.02144, -0.4258, -4.097), (0.02116, -0.5892, -4.097), (0.02424, -0.1565, -4.077), (0.02441, -0.2071, -4.077), (0.02456, -0.3083, -4.077), (0.02454, -0.3733, -4.077), (0.02443, -0.4779, -4.077), (0.02433, -0.5407, -4.077), (0.02404, -0.6262, -4.077), (0.02384, -0.6798, -4.077), (0.04233, -0.6944, -4.41), (0.07336, -0.1446, -4.41), (0.051, -0.1141, -4.242), (0.03467, -0.7224, -4.242), (-0.1576, -0.5626, -3.931), (-0.1941, -0.5895, -3.931), (-0.07965, -0.2892, -3.931), (-0.1184, -0.2612, -3.931), (-0.0456, -0.3531, -3.931), (-0.05033, -0.3889, -3.931), (-0.09903, -0.4987, -3.931), (-0.07705, -0.4617, -3.931)], [], [(37, 32, 1, 6), (25, 24, 3, 18), (6, 1, 0, 7), (27, 4, 2, 26), (31, 22, 5, 28), (99, 115, 16, 17), (33, 12, 4), (4, 19, 2), (56, 36, 11, 52), (114, 100, 13, 15), (109, 104, 8, 53), (89, 103, 21, 50), (22, 23, 20, 5), (54, 29, 10, 48), (55, 30, 9, 51), (57, 35, 14, 49), (1, 27, 26, 0), (24, 31, 28, 3), (53, 8, 29, 54), (52, 11, 30, 55), (17, 16, 32, 37), (15, 13, 34, 33), (50, 21, 36, 56), (51, 9, 35, 57), (36, 46, 40, 11), (29, 44, 43, 10), (104, 113, 38, 8), (30, 45, 39, 9), (35, 47, 41, 14), (103, 110, 42, 21), (8, 38, 44, 29), (11, 40, 45, 30), (21, 42, 46, 36), (9, 39, 47, 35), (12, 19, 4), (66, 56, 52, 62), (88, 109, 53, 63), (102, 89, 50, 60), (64, 54, 48, 58), (65, 55, 51, 61), (67, 57, 49, 59), (63, 53, 54, 64), (62, 52, 55, 65), (60, 50, 56, 66), (61, 51, 57, 67), (34, 12, 33), (32, 66, 62, 1), (114, 88, 63, 5), (115, 102, 60, 16), (28, 64, 58, 3), (27, 65, 61, 4), (33, 67, 59, 15), (5, 63, 64, 28), (1, 62, 65, 27), (16, 60, 66, 32), (4, 61, 67, 33), (46, 76, 70, 40), (44, 74, 73, 43), (113, 101, 68, 38), (45, 75, 69, 39), (47, 77, 71, 41), (110, 98, 72, 42), (38, 68, 74, 44), (40, 70, 75, 45), (42, 72, 76, 46), (39, 69, 77, 47), (76, 86, 80, 70), (74, 84, 83, 73), (101, 91, 78, 68), (75, 85, 79, 69), (77, 87, 81, 71), (98, 90, 82, 72), (68, 78, 84, 74), (70, 80, 85, 75), (72, 82, 86, 76), (69, 79, 87, 77), (78, 108, 93, 84), (84, 93, 94, 83), (91, 111, 108, 78), (85, 92, 107, 79), (79, 107, 96, 87), (90, 112, 95, 82), (87, 96, 105, 81), (86, 97, 106, 80), (82, 95, 97, 86), (80, 106, 92, 85), (18, 3, 115, 99), (5, 20, 100, 114), (49, 14, 104, 109), (48, 10, 103, 89), (14, 41, 113, 104), (10, 43, 110, 103), (59, 49, 109, 88), (58, 48, 89, 102), (15, 59, 88, 114), (3, 58, 102, 115), (41, 71, 101, 113), (43, 73, 98, 110), (71, 81, 91, 101), (73, 83, 90, 98), (81, 105, 111, 91), (83, 94, 112, 90), (171, 118, 130, 304), (191, 120, 139), (129, 123, 121, 131), (128, 122, 119, 138), (122, 120, 121, 123), (130, 118, 123, 129), (139, 120, 122, 128), (119, 122, 123, 118, 171, 170, 143, 173, 172, 144, 175, 174, 145, 168, 169), (242, 128, 138, 253), (239, 125, 134, 240), (212, 141, 303, 304, 130, 236), (272, 259, 133, 176), (236, 130, 129, 235), (256, 191, 139, 231, 116), (235, 129, 131, 252), (231, 139, 128, 242), (214, 135, 124, 254), (255, 137, 136, 215), (240, 134, 136, 215), (255, 137, 135, 214), (190, 163, 132, 178), (124, 282, 192, 210, 177, 127, 160, 157, 148, 166, 165, 147, 155, 162, 146, 159, 152, 126, 179, 207, 195, 285, 125), (244, 160, 127, 230), (237, 230, 127, 177), (232, 142, 307, 308, 140, 213), (213, 140, 306, 305, 141, 212), (253, 138, 302, 301, 142, 232), (137, 136, 135), (124, 134, 125), (135, 134, 124), (134, 135, 136), (184, 158, 149, 180), (186, 156, 150, 181), (188, 167, 151, 182), (228, 159, 146, 226), (233, 155, 147, 225), (234, 166, 148, 224), (173, 143, 141, 305), (175, 144, 140, 308), (168, 145, 142, 301), (241, 126, 152, 222), (243, 162, 155, 233), (224, 148, 157, 229), (222, 152, 159, 228), (226, 146, 162, 243), (229, 157, 160, 244), (225, 147, 165, 223), (223, 165, 166, 234), (176, 133, 153, 183), (183, 153, 158, 184), (180, 149, 161, 185), (185, 161, 156, 186), (181, 150, 164, 187), (187, 164, 167, 188), (182, 151, 154, 189), (189, 154, 163, 190), (280, 272, 176, 209), (245, 190, 178, 208), (221, 237, 177, 210), (219, 184, 180, 251), (217, 186, 181, 250), (247, 188, 182, 249), (209, 176, 183, 248), (248, 183, 184, 219), (251, 180, 185, 218), (218, 185, 186, 217), (250, 181, 187, 216), (216, 187, 188, 247), (249, 182, 189, 246), (246, 189, 190, 245), (252, 131, 191, 256, 117), (299, 276, 193, 283), (296, 206, 194, 284), (297, 220, 192, 282), (290, 200, 196, 286), (292, 202, 197, 287), (294, 204, 198, 288), (283, 193, 199, 289), (289, 199, 200, 290), (286, 196, 201, 291), (291, 201, 202, 292), (287, 197, 203, 293), (293, 203, 204, 294), (288, 198, 205, 295), (295, 205, 206, 296), (276, 280, 209, 193), (220, 221, 210, 192), (197, 250, 216, 203), (196, 251, 218, 201), (266, 229, 244, 265), (198, 249, 246, 205), (205, 246, 245, 206), (281, 225, 223, 273), (261, 271, 230, 237), (193, 209, 248, 199), (202, 217, 250, 197), (191, 121, 120), (257, 255, 214, 258), (265, 244, 230, 271), (200, 219, 251, 196), (206, 245, 208, 194), (199, 248, 219, 200), (204, 247, 249, 198), (203, 216, 247, 204), (201, 218, 217, 202), (264, 234, 224, 268), (277, 243, 233, 275), (259, 241, 222, 263), (275, 233, 225, 281), (131, 121, 191), (267, 228, 226, 279), (179, 126, 241, 227), (263, 222, 228, 267), (268, 224, 229, 266), (257, 255, 215, 270), (278, 240, 215, 270), (279, 226, 243, 277), (260, 239, 240, 278), (258, 214, 254, 269), (273, 223, 234, 264), (207, 179, 227, 238), (274, 261, 237, 221), (285, 195, 211, 298), (300, 262, 220, 297), (195, 207, 238, 211), (262, 274, 221, 220), (227, 241, 259, 272), (238, 227, 272, 280), (298, 211, 276, 299), (211, 238, 280, 276), (154, 266, 265, 163), (150, 281, 273, 164), (178, 132, 271, 261), (120, 257, 258, 122), (163, 265, 271, 132), (167, 264, 268, 151), (161, 277, 275, 156), (133, 259, 263, 153), (156, 275, 281, 150), (158, 267, 279, 149), (153, 263, 267, 158), (151, 268, 266, 154), (120, 257, 270, 121), (123, 278, 270, 121), (149, 279, 277, 161), (118, 260, 278, 123), (122, 258, 269, 119), (164, 273, 264, 167), (208, 178, 261, 274), (284, 194, 262, 300), (194, 208, 274, 262), (260, 299, 283, 118), (169, 296, 284, 119), (254, 297, 282, 124), (170, 290, 286, 143), (172, 292, 287, 144), (174, 294, 288, 145), (118, 283, 289, 171), (171, 289, 290, 170), (143, 286, 291, 173), (173, 291, 292, 172), (144, 287, 293, 175), (175, 293, 294, 174), (145, 288, 295, 168), (168, 295, 296, 169), (125, 285, 298, 239), (269, 300, 297, 254), (239, 298, 299, 260), (119, 284, 300, 269), (170, 171, 304, 303), (143, 170, 303, 141), (172, 173, 305, 306), (144, 172, 306, 140), (307, 174, 175, 308), (142, 145, 174, 307), (302, 169, 168, 301), (138, 119, 169, 302)])
me_cube_003.materials.append(mat_material)
me_cube_003.use_remesh_preserve_volume = False
me_cube_003.use_remesh_preserve_attributes = False
me_cube_003.use_mirror_vertex_groups = False
me_cube_003.update()
me_cube_002 = bpy.data.meshes.new('Cube.002')
me_cube_002.from_pydata([(0.14, 0.1128, 0.5072), (0.292, -0.1655, -0.01854), (-0.1427, 0.1007, 0.5184), (0.6351, 0.6262, -0.5092), (-0.7545, -0.388, -0.3553), (-0.257, 0.6262, -0.7727), (0.217, 0.2031, 0.4315), (0.1667, 0.1558, 0.4798), (-0.3406, 0.5166, -1.741), (-0.538, -0.07861, -1.52), (0.1112, 0.5166, -1.597), (0.1031, 0.01022, -1.483), (-0.2848, 0.1824, 0.4339), (-0.2771, 0.2836, 0.283), (-0.6099, 0.2127, -1.631), (-0.6267, 0.1114, -0.5854), (0.7062, 0.1869, -0.3193), (0.2796, 0.3029, 0.3967), (0.2858, 0.3982, 0.3485), (-0.264, 0.157, 0.5111), (-0.2121, 0.4005, 0.2094), (0.1557, 0.2515, -1.54), (-0.0874, 0.4736, 0.2097), (-0.1847, 0.4246, 0.2252), (0.2331, 0.4625, 0.3007), (0.2842, 0.4445, 0.3415), (-0.04027, 0.07568, 0.54), (-0.2918, -0.3431, -0.11), (0.2168, 0.6262, -0.641), (-0.1113, 0.5809, -1.669), (-0.2271, -0.06432, -1.502), (0.1075, 0.4589, 0.2087), (0.6546, -0.0114, -0.2779), (-0.8108, -0.1698, -0.4658), (-0.3164, 0.2313, 0.3437), (-0.6099, 0.03611, -1.566), (0.1557, 0.09744, -1.507), (0.2432, 0.2449, 0.417), (-0.3624, 0.4663, -2.045), (-0.4837, -0.006523, -1.892), (-0.02379, 0.0588, -1.866), (-0.5664, 0.2227, -1.969), (0.03682, 0.2489, -1.906), (-0.0144, 0.4663, -1.945), (-0.1845, 0.5403, -1.995), (-0.2648, -0.008554, -1.879), (0.03682, 0.1225, -1.883), (-0.5664, 0.08108, -1.924), (0.3805, 0.5336, -1.037), (-0.5885, 0.1588, -1.148), (0.4402, 0.2172, -0.9696), (-0.6361, -0.2153, -1.011), (0.2142, -0.07128, -0.9026), (-0.3272, 0.5336, -1.245), (0.05279, 0.6092, -1.141), (-0.2548, -0.1717, -0.9566), (0.4159, 0.03326, -0.9306), (-0.7242, -0.05899, -1.046), (0.5237, 0.5405, -0.702), (-0.6216, 0.1333, -0.8588), (0.591, 0.202, -0.6309), (-0.669, -0.3075, -0.6707), (0.2639, -0.1273, -0.445), (-0.298, 0.5405, -0.9446), (0.1406, 0.6208, -0.8233), (-0.277, -0.2694, -0.5194), (0.5523, 0.005229, -0.5896), (-0.7439, -0.1229, -0.7449), (-0.4016, 0.47, -2.721), (-0.4582, 0.02767, -2.63), (-0.09791, 0.07454, -2.614), (-0.541, 0.2593, -2.676), (-0.03731, 0.2659, -2.638), (-0.08852, 0.47, -2.662), (-0.2411, 0.5441, -2.691), (-0.2891, 0.01184, -2.622), (-0.03731, 0.1367, -2.624), (-0.541, 0.1369, -2.649), (-0.4589, 0.5406, -3.304), (-0.4694, 0.08157, -3.244), (-0.08524, 0.1105, -3.234), (-0.5646, 0.3028, -3.274), (-0.01552, 0.3098, -3.25), (-0.06674, 0.5406, -3.265), (-0.2589, 0.6258, -3.284), (-0.2901, 0.05612, -3.239), (-0.01552, 0.1756, -3.241), (-0.5646, 0.1646, -3.257), (-0.4302, 0.3741, -0.9096), (0.4358, 0.4043, -1.009), (-0.01552, 0.4463, -3.259), (-0.5277, 0.4434, -3.291), (-0.2615, 0.09272, -3.398), (-0.2388, 0.5968, -3.431), (-0.07287, 0.5214, -3.417), (-0.02165, 0.3163, -3.406), (-0.5014, 0.1902, -3.411), (-0.02165, 0.197, -3.399), (-0.03731, 0.3974, -2.652), (0.2809, 0.3624, 0.3806), (-0.2771, 0.3316, 0.2395), (-0.4842, 0.3839, -2.703), (0.584, 0.4022, -0.673), (0.1557, 0.4083, -1.574), (-0.4729, 0.3924, -1.696), (-0.5014, 0.312, -3.424), (-0.08335, 0.139, -3.395), (-0.4172, 0.1171, -3.402), (-0.4126, 0.5214, -3.445), (-0.434, 0.3805, -1.206), (0.03682, 0.3774, -1.929), (-0.4745, 0.4359, -3.437), (-0.02165, 0.4376, -3.413), (-0.4714, 0.3667, -2.014), (-0.408, 0.4158, -0.6962), (0.697, 0.4467, -0.4316), (-0.4745, 0.4359, -3.437), (-0.5014, 0.1902, -3.411), (-0.03029, 0.06217, -4.0), (-0.03029, 0.6583, -4.0), (-0.5476, 0.4494, -4.108), (-0.5416, 0.2775, -4.108), (-0.2917, 0.5604, -4.108), (-0.2482, 0.1854, -4.108), (0.05381, 0.5699, -4.391), (0.08615, 0.1555, -4.391), (0.3027, 0.117, -4.391), (0.3227, 0.5628, -4.391), (-0.3498, 0.5654, -3.874), (-0.2993, 0.2008, -3.874), (-0.1572, 0.1762, -3.874), (-0.3936, 0.2876, -3.874), (0.3618, 0.6229, -4.216), (0.3418, 0.05549, -4.216), (-0.1357, 0.1578, -4.391), (-0.1691, 0.5369, -4.391), (-0.3039, 0.2155, -4.31), (-0.3216, 0.508, -4.31), (-0.2307, 0.5593, -3.874), (-0.4424, 0.512, -3.874), (-0.05506, 0.3677, -3.874), (-0.04087, 0.2603, -3.874), (-0.121, 0.4788, -3.874), (-0.03029, 0.1992, -4.0), (-0.03029, 0.3688, -4.0), (-0.03029, 0.5299, -4.0), (0.2674, 0.2166, -4.391), (0.3265, 0.3678, -4.391), (0.2539, 0.5088, -4.391), (0.3065, 0.1992, -4.216), (0.3656, 0.3688, -4.216), (0.293, 0.5283, -4.208), (0.3203, 0.1273, -4.391), (0.3648, 0.08283, -4.196), (0.3848, 0.565, -4.196), (0.3831, 0.3369, -4.391), (0.4276, 0.335, -4.196), (0.3404, 0.5406, -4.391), (0.3648, 0.1376, -4.196), (0.3203, 0.1671, -4.391), (0.3404, 0.5521, -4.391), (0.4276, 0.2305, -4.196), (0.3831, 0.2433, -4.391), (0.3848, 0.593, -4.196), (0.4276, 0.4043, -4.196), (0.3831, 0.399, -4.391), (0.3831, 0.4975, -4.391), (0.4276, 0.5136, -4.196), (-0.03029, 0.5727, -3.98), (-0.03029, 0.6155, -3.98), (-0.03029, 0.1484, -3.98), (-0.03029, 0.1078, -3.98), (-0.03029, 0.3134, -3.98), (-0.03029, 0.2594, -3.98), (-0.03029, 0.4772, -3.98), (-0.03029, 0.4239, -3.98), (0.3054, 0.0323, -4.2), (0.3112, 0.5785, -4.391), (0.3412, 0.6476, -4.2), (0.2923, 0.1065, -4.391), (0.2926, 0.1992, -4.2), (0.3513, 0.3688, -4.2), (0.2766, 0.5356, -4.19), (0.3476, 0.08246, -4.173), (0.3488, 0.1365, -4.173), (0.4127, 0.2307, -4.173), (0.4126, 0.3345, -4.173), (0.4118, 0.4046, -4.173), (0.4111, 0.5133, -4.173), (0.3662, 0.5632, -4.173), (0.3648, 0.6061, -4.173), (-0.5238, 0.3801, -3.874), (0.2044, 0.5978, -4.391), (0.1771, -0.00541, -4.162), (0.1754, 0.7234, -4.162), (0.2233, 0.1289, -4.391), (0.1792, 0.1891, -4.164), (0.1789, 0.3687, -4.162), (0.1778, 0.5392, -4.162), (0.1903, 0.07425, -4.141), (0.1909, 0.1554, -4.141), (0.1915, 0.2268, -4.141), (0.1915, 0.3253, -4.141), (0.191, 0.4118, -4.141), (0.1906, 0.5036, -4.141), (0.1894, 0.5586, -4.141), (0.1886, 0.6449, -4.141), (0.2657, 0.1073, -4.391), (0.2985, 0.6857, -4.167), (0.263, 0.002242, -4.167), (0.2809, 0.5793, -4.391), (0.2117, 0.02203, -4.346), (-0.02165, 0.197, -3.399), (-0.02165, 0.3163, -3.406), (-0.2917, 0.544, -4.296), (-0.4651, 0.2225, -4.183), (0.3691, 0.4075, -4.146), (0.3699, 0.3313, -4.146), (0.37, 0.2243, -4.146), (0.3061, 0.1308, -4.146), (0.1913, 0.6993, -4.346), (0.3057, 0.6795, -4.349), (0.3648, 0.08283, -4.355), (0.4276, 0.4043, -4.355), (0.293, 0.5283, -4.356), (0.3656, 0.3688, -4.358), (0.3065, 0.1992, -4.358), (0.3087, 0.03404, -4.356), (0.3648, 0.1376, -4.355), (0.3848, 0.565, -4.355), (0.3618, 0.6176, -4.358), (-0.4126, 0.5214, -3.445), (-0.02165, 0.4376, -3.413), (0.4276, 0.335, -4.355), (0.4276, 0.5136, -4.355), (-0.2615, 0.09272, -3.398), (-0.08335, 0.139, -3.395), (0.3458, 0.646, -4.356), (0.273, 0.009317, -4.349), (0.0279, 0.1092, -4.356), (-0.2482, 0.1826, -4.296), (0.3418, 0.06763, -4.358), (-0.2388, 0.5968, -3.431), (0.4276, 0.2305, -4.355), (0.3848, 0.593, -4.355), (0.3221, 0.612, -4.146), (0.3235, 0.5641, -4.146), (0.3684, 0.5194, -4.146), (0.3049, 0.07131, -4.146), (0.2339, 0.5376, -4.167), (0.3086, 0.3686, -4.167), (0.2498, 0.1898, -4.167), (-0.4172, 0.1171, -3.402), (-0.07287, 0.5214, -3.417), (-0.006603, 0.6171, -4.356), (-0.481, 0.5013, -4.183), (-0.5014, 0.312, -3.424), (-0.5316, 0.4781, -4.132), (-0.3007, 0.5579, -4.19), (0.3591, 0.05808, -4.241), (0.0008039, 0.07702, -4.178), (0.3601, 0.657, -4.231), (0.1923, 0.723, -4.207), (0.3829, 0.07407, -4.229), (0.4457, 0.5178, -4.229), (0.403, 0.6012, -4.229), (0.403, 0.5705, -4.229), (0.3829, 0.1313, -4.229), (0.3103, 0.5331, -4.231), (-0.0171, 0.6465, -4.178), (-0.5203, 0.2476, -4.132), (0.3791, 0.6263, -4.241), (0.3238, 0.02231, -4.231), (0.4457, 0.4053, -4.229), (0.3171, 0.6941, -4.211), (0.4457, 0.3349, -4.229), (0.2038, -0.003256, -4.207), (0.4457, 0.2268, -4.229), (-0.2555, 0.1791, -4.19), (0.3238, 0.1948, -4.241), (0.2832, -0.006586, -4.211), (0.3829, 0.3692, -4.241), (0.09105, 0.5768, -4.391), (0.02099, 0.04546, -4.04), (0.02056, 0.6744, -4.04), (0.1201, 0.1489, -4.391), (0.0215, 0.1967, -4.04), (0.02144, 0.3688, -4.04), (0.02116, 0.5322, -4.04), (0.02424, 0.09954, -4.02), (0.02441, 0.1501, -4.02), (0.02456, 0.2514, -4.02), (0.02454, 0.3164, -4.02), (0.02443, 0.4209, -4.02), (0.02433, 0.4837, -4.02), (0.02404, 0.5692, -4.02), (0.02384, 0.6228, -4.02), (0.04233, 0.6374, -4.353), (0.07336, 0.08762, -4.353), (0.051, 0.05717, -4.185), (0.03467, 0.6654, -4.185), (-0.1576, 0.5057, -3.874), (-0.1941, 0.5325, -3.874), (-0.07965, 0.2323, -3.874), (-0.1184, 0.2042, -3.874), (-0.0456, 0.2961, -3.874), (-0.05033, 0.3319, -3.874), (-0.09903, 0.4418, -3.874), (-0.07705, 0.4047, -3.874)], [], [(37, 6, 1, 32), (25, 18, 3, 24), (6, 7, 0, 1), (27, 26, 2, 4), (31, 28, 5, 22), (99, 17, 16, 115), (33, 4, 12), (4, 2, 19), (56, 52, 11, 36), (114, 15, 13, 100), (109, 53, 8, 104), (89, 50, 21, 103), (22, 5, 20, 23), (54, 48, 10, 29), (55, 51, 9, 30), (57, 49, 14, 35), (1, 0, 26, 27), (24, 3, 28, 31), (53, 54, 29, 8), (52, 55, 30, 11), (17, 37, 32, 16), (15, 33, 34, 13), (50, 56, 36, 21), (51, 57, 35, 9), (36, 11, 40, 46), (29, 10, 43, 44), (104, 8, 38, 113), (30, 9, 39, 45), (35, 14, 41, 47), (103, 21, 42, 110), (8, 29, 44, 38), (11, 30, 45, 40), (21, 36, 46, 42), (9, 35, 47, 39), (12, 4, 19), (66, 62, 52, 56), (88, 63, 53, 109), (102, 60, 50, 89), (64, 58, 48, 54), (65, 61, 51, 55), (67, 59, 49, 57), (63, 64, 54, 53), (62, 65, 55, 52), (60, 66, 56, 50), (61, 67, 57, 51), (34, 33, 12), (32, 1, 62, 66), (114, 5, 63, 88), (115, 16, 60, 102), (28, 3, 58, 64), (27, 4, 61, 65), (33, 15, 59, 67), (5, 28, 64, 63), (1, 27, 65, 62), (16, 32, 66, 60), (4, 33, 67, 61), (46, 40, 70, 76), (44, 43, 73, 74), (113, 38, 68, 101), (45, 39, 69, 75), (47, 41, 71, 77), (110, 42, 72, 98), (38, 44, 74, 68), (40, 45, 75, 70), (42, 46, 76, 72), (39, 47, 77, 69), (76, 70, 80, 86), (74, 73, 83, 84), (101, 68, 78, 91), (75, 69, 79, 85), (77, 71, 81, 87), (98, 72, 82, 90), (68, 74, 84, 78), (70, 75, 85, 80), (72, 76, 86, 82), (69, 77, 87, 79), (78, 84, 93, 108), (84, 83, 94, 93), (91, 78, 108, 111), (85, 79, 107, 92), (79, 87, 96, 107), (90, 82, 95, 112), (87, 81, 105, 96), (86, 80, 106, 97), (82, 86, 97, 95), (80, 85, 92, 106), (18, 99, 115, 3), (5, 114, 100, 20), (49, 109, 104, 14), (48, 89, 103, 10), (14, 104, 113, 41), (10, 103, 110, 43), (59, 88, 109, 49), (58, 102, 89, 48), (15, 114, 88, 59), (3, 115, 102, 58), (41, 113, 101, 71), (43, 110, 98, 73), (71, 101, 91, 81), (73, 98, 90, 83), (81, 91, 111, 105), (83, 90, 112, 94), (171, 304, 130, 118), (191, 139, 120), (129, 131, 121, 123), (128, 138, 119, 122), (122, 123, 121, 120), (130, 129, 123, 118), (139, 128, 122, 120), (119, 169, 168, 145, 174, 175, 144, 172, 173, 143, 170, 171, 118, 123, 122), (242, 253, 138, 128), (239, 240, 134, 125), (212, 236, 130, 304, 303, 141), (272, 176, 133, 259), (236, 235, 129, 130), (256, 116, 231, 139, 191), (235, 252, 131, 129), (231, 242, 128, 139), (214, 254, 124, 135), (255, 215, 136, 137), (240, 215, 136, 134), (255, 214, 135, 137), (190, 178, 132, 163), (124, 125, 285, 195, 207, 179, 126, 152, 159, 146, 162, 155, 147, 165, 166, 148, 157, 160, 127, 177, 210, 192, 282), (244, 230, 127, 160), (237, 177, 127, 230), (232, 213, 140, 308, 307, 142), (213, 212, 141, 305, 306, 140), (253, 232, 142, 301, 302, 138), (137, 135, 136), (124, 125, 134), (135, 124, 134), (134, 136, 135), (184, 180, 149, 158), (186, 181, 150, 156), (188, 182, 151, 167), (228, 226, 146, 159), (233, 225, 147, 155), (234, 224, 148, 166), (173, 305, 141, 143), (175, 308, 140, 144), (168, 301, 142, 145), (241, 222, 152, 126), (243, 233, 155, 162), (224, 229, 157, 148), (222, 228, 159, 152), (226, 243, 162, 146), (229, 244, 160, 157), (225, 223, 165, 147), (223, 234, 166, 165), (176, 183, 153, 133), (183, 184, 158, 153), (180, 185, 161, 149), (185, 186, 156, 161), (181, 187, 164, 150), (187, 188, 167, 164), (182, 189, 154, 151), (189, 190, 163, 154), (280, 209, 176, 272), (245, 208, 178, 190), (221, 210, 177, 237), (219, 251, 180, 184), (217, 250, 181, 186), (247, 249, 182, 188), (209, 248, 183, 176), (248, 219, 184, 183), (251, 218, 185, 180), (218, 217, 186, 185), (250, 216, 187, 181), (216, 247, 188, 187), (249, 246, 189, 182), (246, 245, 190, 189), (252, 117, 256, 191, 131), (299, 283, 193, 276), (296, 284, 194, 206), (297, 282, 192, 220), (290, 286, 196, 200), (292, 287, 197, 202), (294, 288, 198, 204), (283, 289, 199, 193), (289, 290, 200, 199), (286, 291, 201, 196), (291, 292, 202, 201), (287, 293, 203, 197), (293, 294, 204, 203), (288, 295, 205, 198), (295, 296, 206, 205), (276, 193, 209, 280), (220, 192, 210, 221), (197, 203, 216, 250), (196, 201, 218, 251), (266, 265, 244, 229), (198, 205, 246, 249), (205, 206, 245, 246), (281, 273, 223, 225), (261, 237, 230, 271), (193, 199, 248, 209), (202, 197, 250, 217), (191, 120, 121), (257, 258, 214, 255), (265, 271, 230, 244), (200, 196, 251, 219), (206, 194, 208, 245), (199, 200, 219, 248), (204, 198, 249, 247), (203, 204, 247, 216), (201, 202, 217, 218), (264, 268, 224, 234), (277, 275, 233, 243), (259, 263, 222, 241), (275, 281, 225, 233), (131, 191, 121), (267, 279, 226, 228), (179, 227, 241, 126), (263, 267, 228, 222), (268, 266, 229, 224), (257, 270, 215, 255), (278, 270, 215, 240), (279, 277, 243, 226), (260, 278, 240, 239), (258, 269, 254, 214), (273, 264, 234, 223), (207, 238, 227, 179), (274, 221, 237, 261), (285, 298, 211, 195), (300, 297, 220, 262), (195, 211, 238, 207), (262, 220, 221, 274), (227, 272, 259, 241), (238, 280, 272, 227), (298, 299, 276, 211), (211, 276, 280, 238), (154, 163, 265, 266), (150, 164, 273, 281), (178, 261, 271, 132), (120, 122, 258, 257), (163, 132, 271, 265), (167, 151, 268, 264), (161, 156, 275, 277), (133, 153, 263, 259), (156, 150, 281, 275), (158, 149, 279, 267), (153, 158, 267, 263), (151, 154, 266, 268), (120, 121, 270, 257), (123, 121, 270, 278), (149, 161, 277, 279), (118, 123, 278, 260), (122, 119, 269, 258), (164, 167, 264, 273), (208, 274, 261, 178), (284, 300, 262, 194), (194, 262, 274, 208), (260, 118, 283, 299), (169, 119, 284, 296), (254, 124, 282, 297), (170, 143, 286, 290), (172, 144, 287, 292), (174, 145, 288, 294), (118, 171, 289, 283), (171, 170, 290, 289), (143, 173, 291, 286), (173, 172, 292, 291), (144, 175, 293, 287), (175, 174, 294, 293), (145, 168, 295, 288), (168, 169, 296, 295), (125, 239, 298, 285), (269, 254, 297, 300), (239, 260, 299, 298), (119, 269, 300, 284), (170, 303, 304, 171), (143, 141, 303, 170), (172, 306, 305, 173), (144, 140, 306, 172), (307, 308, 175, 174), (142, 307, 174, 145), (302, 301, 168, 169), (138, 302, 169, 119)])
me_cube_002.materials.append(mat_material)
me_cube_002.use_remesh_preserve_volume = False
me_cube_002.use_remesh_preserve_attributes = False
me_cube_002.use_mirror_vertex_groups = False
me_cube_002.update()

# ---- objects
ob_dog = bpy.data.objects.new('dog', me_cube_001)
ob_back_right = bpy.data.objects.new('back_right', me_cube_005)
ob_back_left = bpy.data.objects.new('back_left', me_cube_004)
ob_front_left = bpy.data.objects.new('front_left', me_cube_003)
ob_front_right = bpy.data.objects.new('front_right', me_cube_002)
ob_hemi = bpy.data.objects.new('Hemi', light_hemi)
ob_lamp = bpy.data.objects.new('Lamp', light_lamp)
ob_camera = bpy.data.objects.new('Camera', cam_camera)

# ---- transforms, parenting, visibility, modifiers, constraints
ob_dog.location = (8.562, 0.0, 1.38)
ob_dog.scale = (0.5439, 0.4456, 0.5439)
ob_dog.lock_rotations_4d = False
ob_dog.empty_display_type = 'ARROWS'
ob_dog.lineart.crease_threshold = 0.0
_m = ob_dog.modifiers.new('Mirror', 'MIRROR')
_m.use_axis = (False, True, False)
_m.use_clip = True
_m.use_mirror_merge = False
ob_back_right.parent = ob_dog
ob_back_right.matrix_parent_inverse = Matrix(((1.838, 0.0, 0.0, -15.74), (0.0, 2.244, 0.0, -0.0), (0.0, 0.0, 1.838, -2.536), (0.0, 0.0, 0.0, 1.0)))
ob_back_right.location = (4.65, -0.387, 0.1861)
ob_back_right.scale = (0.5439, 0.5439, 0.5439)
ob_back_right.lock_rotations_4d = False
ob_back_right.empty_display_type = 'ARROWS'
ob_back_right.lineart.crease_threshold = 0.0
_vg = ob_back_right.vertex_groups.new(name='legs')
_vg = ob_back_right.vertex_groups.new(name='front_legs')
_vg = ob_back_right.vertex_groups.new(name='back_legs')
ob_back_left.parent = ob_dog
ob_back_left.matrix_parent_inverse = Matrix(((1.838, 0.0, 0.0, -15.74), (0.0, 2.244, 0.0, -0.0), (0.0, 0.0, 1.838, -2.536), (0.0, 0.0, 0.0, 1.0)))
ob_back_left.location = (4.573, 0.401, 0.1861)
ob_back_left.scale = (0.5439, 0.5439, 0.5439)
ob_back_left.lock_rotations_4d = False
ob_back_left.empty_display_type = 'ARROWS'
ob_back_left.lineart.crease_threshold = 0.0
_vg = ob_back_left.vertex_groups.new(name='legs')
_vg = ob_back_left.vertex_groups.new(name='front_legs')
_vg = ob_back_left.vertex_groups.new(name='back_legs')
ob_front_left.parent = ob_dog
ob_front_left.matrix_parent_inverse = Matrix(((1.838, 0.0, 0.0, -15.74), (0.0, 2.244, 0.0, -0.0), (0.0, 0.0, 1.838, -2.536), (0.0, 0.0, 0.0, 1.0)))
ob_front_left.location = (7.153, 0.4648, 0.3254)
ob_front_left.scale = (0.5439, 0.5439, 0.5439)
ob_front_left.lock_rotations_4d = False
ob_front_left.empty_display_type = 'ARROWS'
ob_front_left.lineart.crease_threshold = 0.0
_vg = ob_front_left.vertex_groups.new(name='legs')
_vg = ob_front_left.vertex_groups.new(name='front_legs')
_vg = ob_front_left.vertex_groups.new(name='back_legs')
ob_front_right.parent = ob_dog
ob_front_right.matrix_parent_inverse = Matrix(((1.838, 0.0, 0.0, -15.74), (0.0, 2.244, 0.0, -0.0), (0.0, 0.0, 1.838, -2.536), (0.0, 0.0, 0.0, 1.0)))
ob_front_right.location = (7.153, -0.4338, 0.2944)
ob_front_right.scale = (0.5439, 0.5439, 0.5439)
ob_front_right.lock_rotations_4d = False
ob_front_right.empty_display_type = 'ARROWS'
ob_front_right.lineart.crease_threshold = 0.0
_vg = ob_front_right.vertex_groups.new(name='legs')
_vg = ob_front_right.vertex_groups.new(name='front_legs')
_vg = ob_front_right.vertex_groups.new(name='back_legs')
ob_hemi.location = (7.706, -3.694, 14.01)
ob_hemi.rotation_euler = (0.2298, 0.3317, 0.06637)
ob_hemi.lineart.crease_threshold = 0.0
ob_lamp.location = (4.076, 1.005, 5.904)
ob_lamp.rotation_euler = (0.6503, 0.05522, 1.866)
ob_lamp.lock_rotations_4d = False
ob_lamp.empty_display_type = 'ARROWS'
ob_lamp.color = (0.0, 0.0, 0.0, 0.0)
ob_lamp.lineart.crease_threshold = 0.0
ob_camera.location = (7.481, -6.508, 5.344)
ob_camera.rotation_euler = (1.109, 0.01082, 0.8149)
ob_camera.lock_rotations_4d = False
ob_camera.empty_display_type = 'ARROWS'
ob_camera.color = (0.0, 0.0, 0.0, 0.0)
ob_camera.display_type = 'WIRE'
ob_camera.lineart.crease_threshold = 0.0

# ---- collection membership
col_collection_1.objects.link(ob_dog)
col_collection_1.objects.link(ob_back_right)
col_collection_1.objects.link(ob_back_left)
col_collection_1.objects.link(ob_front_left)
col_collection_1.objects.link(ob_front_right)
col_collection_1.objects.link(ob_hemi)
col_collection_1.objects.link(ob_lamp)
col_collection_1.objects.link(ob_camera)

# ---- scene / render settings (as saved in the file)
scene.camera = ob_camera
scene.frame_start = 1; scene.frame_end = 250; scene.frame_set(1)
scene.render.engine = 'BLENDER_EEVEE_NEXT'
scene.render.image_settings.color_mode = 'RGB'
scene.render.image_settings.compression = 90
scene.render.resolution_percentage = 50
scene.render.dither_intensity = 0.0
scene.render.bake_margin = 2
scene.cycles.use_denoising = False
scene.cycles.samples = 10
scene.cycles.sampling_pattern = 'TABULATED_SOBOL'
scene.cycles.light_sampling_threshold = 0.0
scene.cycles.use_adaptive_sampling = False
scene.cycles.use_light_tree = False
scene.cycles.blur_glossy = 0.0
scene.cycles.volume_bounces = 1
scene.cycles.pixel_filter_type = 'GAUSSIAN'
scene.cycles.sample_clamp_indirect = 0.0
scene.view_settings.view_transform = 'Standard'
bpy.context.view_layer.update()
